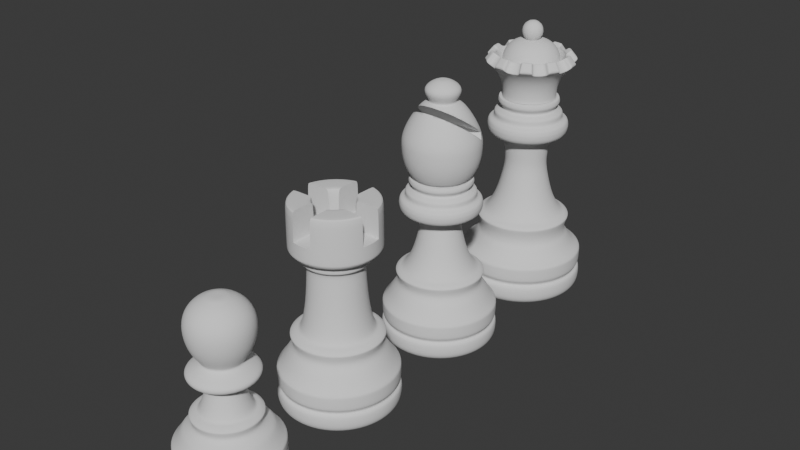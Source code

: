 # Source: chesspiece.blend  (saved by Blender 4.2.66; exported with 4.5.12 LTS)
import bpy
from mathutils import Matrix  # noqa: F401  (used for matrix-valued properties, if any)

bpy.ops.wm.read_factory_settings(use_empty=True)
scene = bpy.context.scene
scene.name = 'Scene'

# ---- collections
col_collection = bpy.data.collections.new('Collection'); scene.collection.children.link(col_collection)
col_boolean_cutters = bpy.data.collections.new('boolean_cutters'); scene.collection.children.link(col_boolean_cutters)
col_boolean_cutters.hide_render = True

# ---- node groups
ng_smooth_by_angle = bpy.data.node_groups.new('Smooth by Angle', 'GeometryNodeTree')
_s = ng_smooth_by_angle.interface.new_socket(name='Mesh', in_out='OUTPUT', socket_type='NodeSocketGeometry')
_s = ng_smooth_by_angle.interface.new_socket(name='Mesh', in_out='INPUT', socket_type='NodeSocketGeometry')
_s = ng_smooth_by_angle.interface.new_socket(name='Angle', in_out='INPUT', socket_type='NodeSocketFloat')
_s.subtype = 'ANGLE'
_s.default_value = 0.5236
_s.min_value = 0.0
_s.max_value = 3.142
_s.description = 'Maximum face angle for smooth edges'
_s = ng_smooth_by_angle.interface.new_socket(name='Ignore Sharpness', in_out='INPUT', socket_type='NodeSocketBool')
_s.force_non_field = True
ng_smooth_by_angle.description = 'Set the sharpness of mesh edges based on the angle between the neighboring faces'
ng_smooth_by_angle.is_modifier = True
_N = ng_smooth_by_angle.nodes; _L = ng_smooth_by_angle.links
n0 = _N.new('GeometryNodeSetShadeSmooth'); n0.name = 'Set Shade Smooth'; n0.location = (120, -80)
n0.domain = 'EDGE'
n1 = _N.new('GeometryNodeSetShadeSmooth'); n1.name = 'Set Shade Smooth.001'; n1.location = (300, -80)
n2 = _N.new('NodeGroupOutput'); n2.name = 'Group Output'; n2.location = (480, -80)
n3 = _N.new('GeometryNodeInputMeshEdgeAngle'); n3.name = 'Edge Angle'; n3.location = (-440, -240)
n4 = _N.new('NodeGroupInput'); n4.name = 'Group Input'; n4.location = (-80, -80)
n5 = _N.new('GeometryNodeInputEdgeSmooth'); n5.name = 'Is Edge Smooth'; n5.location = (-260, -120)
n6 = _N.new('GeometryNodeInputShadeSmooth'); n6.name = 'Is Shade Smooth'; n6.location = (-440, -397)
n7 = _N.new('FunctionNodeCompare'); n7.name = 'Compare'; n7.location = (-260, -260)
n7.operation = 'LESS_EQUAL'
n7.inputs[6].default_value = (0.0, 0.0, 0.0, 0.0)
n7.inputs[7].default_value = (0.0, 0.0, 0.0, 0.0)
n8 = _N.new('FunctionNodeBooleanMath'); n8.name = 'Boolean Math.001'; n8.location = (-80, -260)
n9 = _N.new('NodeGroupInput'); n9.name = 'Group Input.001'; n9.location = (-440, -329)
n10 = _N.new('NodeGroupInput'); n10.name = 'Group Input.002'; n10.location = (-259, -189)
n11 = _N.new('FunctionNodeBooleanMath'); n11.name = 'Boolean Math'; n11.location = (-80, -149)
n11.operation = 'OR'
n12 = _N.new('FunctionNodeBooleanMath'); n12.name = 'Boolean Math.002'; n12.location = (-260, -380)
n12.operation = 'OR'
n13 = _N.new('NodeGroupInput'); n13.name = 'Group Input.003'; n13.location = (-440, -460)
_L.new(n3.outputs[0], n7.inputs[0])
_L.new(n1.outputs[0], n2.inputs[0])
_L.new(n9.outputs[1], n7.inputs[1])
_L.new(n7.outputs[0], n8.inputs[0])
_L.new(n4.outputs[0], n0.inputs[0])
_L.new(n0.outputs[0], n1.inputs[0])
_L.new(n8.outputs[0], n0.inputs[2])
_L.new(n10.outputs[2], n11.inputs[1])
_L.new(n5.outputs[0], n11.inputs[0])
_L.new(n11.outputs[0], n0.inputs[1])
_L.new(n13.outputs[2], n12.inputs[1])
_L.new(n6.outputs[0], n12.inputs[0])
_L.new(n12.outputs[0], n8.inputs[1])
n2.is_active_output = True

# ---- world
world_world = bpy.data.worlds.new('World'); scene.world = world_world
world_world.use_nodes = True; world_world.node_tree.nodes.clear()
_N = world_world.node_tree.nodes; _L = world_world.node_tree.links
n0 = _N.new('ShaderNodeOutputWorld'); n0.name = 'World Output'; n0.location = (300, 300)
n1 = _N.new('ShaderNodeBackground'); n1.name = 'Background'; n1.location = (10, 300)
n1.inputs[0].default_value = (0.05088, 0.05088, 0.05088, 1.0)
_L.new(n1.outputs[0], n0.inputs[0])
n0.is_active_output = True
world_world.color = (0.05088, 0.05088, 0.05088)
world_world.sun_shadow_jitter_overblur = 0.0

# ---- meshes
me_vert_004 = bpy.data.meshes.new('Vert.004')
me_vert_004.from_pydata([(0.0, 0.0273, 0.00273), (9.903e-19, 0.3232, 0.007191), (5.282e-18, 0.3499, 0.02652), (1.188e-17, 0.3737, 0.05625), (1.188e-17, 0.3737, 0.135), (1.287e-17, 0.3574, 0.1395), (1.486e-17, 0.3484, 0.1484), (1.981e-17, 0.3633, 0.1707), (2.179e-17, 0.3692, 0.1796), (2.179e-17, 0.3692, 0.2525), (2.443e-17, 0.3692, 0.2644), (3.169e-17, 0.3196, 0.2944), (4.49e-17, 0.2815, 0.3538), (4.952e-17, 0.2666, 0.3747), (5.777e-17, 0.2637, 0.4118), (6.602e-17, 0.2741, 0.449), (7.131e-17, 0.283, 0.4728), (7.296e-17, 0.2815, 0.4802), (7.659e-17, 0.2592, 0.4966), (7.791e-17, 0.2324, 0.5025), (9.639e-17, 0.1782, 0.5858), (1.235e-16, 0.1411, 0.7282), (1.426e-16, 0.1247, 0.8144), (1.578e-16, 0.1306, 0.8828), (1.802e-16, 0.1425, 0.9839), (1.809e-16, 0.1515, 0.9868), (1.835e-16, 0.2154, 0.9987), (1.895e-16, 0.2407, 1.025), (1.974e-16, 0.2436, 1.061), (1.974e-16, 0.2436, 1.061), (2.024e-16, 0.2407, 1.083), (2.053e-16, 0.2317, 1.097), (2.07e-16, 0.2005, 1.104), (2.146e-16, 0.2081, 1.138), (2.172e-16, 0.1948, 1.15), (2.192e-16, 0.1725, 1.159), (2.205e-16, 0.1591, 1.165), (2.238e-16, 0.1665, 1.18), (2.271e-16, 0.1829, 1.195), (2.304e-16, 0.1858, 1.21), (2.347e-16, 0.1784, 1.229), (2.367e-16, 0.1665, 1.218), (2.347e-16, 0.006691, 1.229), (2.347e-16, 0.02249, 1.229), (0.0, 0.007614, 0.00273)], [(0, 1), (1, 2), (2, 3), (3, 4), (4, 5), (5, 6), (6, 7), (7, 8), (8, 9), (9, 10), (10, 11), (11, 12), (12, 13), (13, 14), (14, 15), (15, 16), (16, 17), (17, 18), (18, 19), (19, 20), (20, 21), (21, 22), (22, 23), (23, 24), (24, 25), (25, 26), (26, 27), (27, 28), (28, 29), (29, 30), (30, 31), (31, 32), (32, 33), (33, 34), (34, 35), (35, 36), (36, 37), (37, 38), (38, 39), (39, 40), (40, 41), (43, 42), (40, 43), (44, 0)], [])
me_vert_004.update()
me_vert_005 = bpy.data.meshes.new('Vert.005')
me_vert_005.from_pydata([(0.0, 0.02466, 0.002466), (8.944e-19, 0.2919, 0.006494), (4.77e-18, 0.316, 0.02395), (1.073e-17, 0.3375, 0.0508), (1.073e-17, 0.3375, 0.122), (1.163e-17, 0.3227, 0.126), (1.342e-17, 0.3147, 0.1341), (1.789e-17, 0.3281, 0.1542), (1.968e-17, 0.3335, 0.1622), (1.968e-17, 0.3335, 0.228), (2.206e-17, 0.3335, 0.2388), (2.862e-17, 0.3084, 0.2659), (4.055e-17, 0.274, 0.3196), (4.472e-17, 0.2606, 0.3384), (5.218e-17, 0.2381, 0.3719), (5.963e-17, 0.2475, 0.4055), (6.44e-17, 0.2556, 0.427), (6.589e-17, 0.2542, 0.4337), (6.917e-17, 0.2341, 0.4485), (7.036e-17, 0.2099, 0.4538), (8.706e-17, 0.161, 0.529), (1.115e-16, 0.1274, 0.6576), (1.288e-16, 0.1126, 0.7355), (1.425e-16, 0.118, 0.7973), (1.628e-16, 0.1287, 0.7832), (1.628e-16, 0.1459, 0.7832), (1.634e-16, 0.1539, 0.7859), (1.658e-16, 0.2116, 0.7967), (1.711e-16, 0.2345, 0.8208), (1.783e-16, 0.2372, 0.8531), (1.783e-16, 0.2372, 0.8531), (1.828e-16, 0.2345, 0.8732), (1.854e-16, 0.2264, 0.8853), (1.869e-16, 0.1982, 0.892), (1.938e-16, 0.2051, 0.9229), (1.962e-16, 0.193, 0.9336), (1.98e-16, 0.1729, 0.9417), (1.992e-16, 0.1608, 0.947), (2.021e-16, 0.1675, 0.9605), (2.051e-16, 0.1823, 0.9739), (2.081e-16, 0.185, 0.9873), (2.12e-16, 0.1782, 1.005), (2.138e-16, 0.1675, 0.9943), (2.126e-16, 0.1631, 1.008), (2.12e-16, 0.03743, 1.005), (0.0, 0.009033, 0.002466), (2.148e-16, 0.174, 1.018), (2.236e-16, 0.1996, 1.057), (2.38e-16, 0.2207, 1.122), (2.55e-16, 0.2253, 1.199), (2.648e-16, 0.2207, 1.243), (2.778e-16, 0.1978, 1.301), (2.932e-16, 0.1558, 1.371), (3.054e-16, 0.1109, 1.425), (3.074e-16, 0.07254, 1.435), (3.098e-16, 0.07711, 1.446), (3.176e-16, 0.09906, 1.48), (3.228e-16, 0.09997, 1.504), (3.267e-16, 0.08992, 1.521), (3.308e-16, 0.06614, 1.54), (3.342e-16, 0.03139, 1.555), (3.342e-16, 0.001215, 1.555)], [(0, 1), (1, 2), (2, 3), (3, 4), (4, 5), (5, 6), (6, 7), (7, 8), (8, 9), (9, 10), (10, 11), (11, 12), (12, 13), (13, 14), (14, 15), (15, 16), (16, 17), (17, 18), (18, 19), (19, 20), (20, 21), (21, 22), (22, 23), (23, 24), (25, 26), (26, 27), (27, 28), (28, 29), (29, 30), (30, 31), (31, 32), (32, 33), (33, 34), (34, 35), (35, 36), (36, 37), (37, 38), (38, 39), (39, 40), (40, 41), (41, 42), (44, 43), (41, 44), (45, 0), (43, 46), (46, 47), (47, 48), (48, 49), (49, 50), (50, 51), (51, 52), (52, 53), (53, 54), (54, 55), (55, 56), (56, 57), (57, 58), (58, 59), (59, 60), (60, 61)], [])
me_vert_005.update()
me_vert_007 = bpy.data.meshes.new('Vert.007')
me_vert_007.from_pydata([(0.0, 0.02466, 0.002466), (8.944e-19, 0.2919, 0.006494), (4.77e-18, 0.316, 0.02395), (1.073e-17, 0.3375, 0.0508), (1.073e-17, 0.3375, 0.122), (1.163e-17, 0.3227, 0.126), (1.342e-17, 0.3147, 0.1341), (1.789e-17, 0.3281, 0.1542), (1.968e-17, 0.3335, 0.1622), (1.968e-17, 0.3335, 0.228), (2.206e-17, 0.3335, 0.2388), (2.862e-17, 0.3084, 0.2659), (4.055e-17, 0.274, 0.3196), (4.472e-17, 0.2606, 0.3384), (5.218e-17, 0.2381, 0.3719), (5.963e-17, 0.2475, 0.4055), (6.44e-17, 0.2556, 0.427), (6.589e-17, 0.2542, 0.4337), (6.917e-17, 0.2341, 0.4485), (7.036e-17, 0.2099, 0.4538), (1.704e-16, 0.2147, 0.9042), (1.697e-16, 0.1878, 0.901), (1.609e-16, 0.1878, 0.8615), (1.591e-16, 0.1831, 0.8536), (1.567e-16, 0.1515, 0.8426), (1.461e-16, 0.153, 0.7951), (1.026e-16, 0.1641, 0.5992), (7.282e-17, 0.1925, 0.4649), (0.0, 0.009033, 0.002466), (1.721e-16, 0.2336, 0.9121), (1.767e-16, 0.2463, 0.9326), (1.767e-16, 0.2463, 0.9326), (1.767e-16, 0.2463, 1.174), (1.781e-16, 0.2384, 1.181), (1.781e-16, 0.1262, 1.181), (1.781e-16, 0.1088, 1.181), (1.781e-16, 0.1088, 1.015), (6.313e-06, 0.1015, 1.013), (6.313e-06, 0.01962, 1.013), (6.313e-06, 0.005391, 1.013)], [(0, 1), (1, 2), (2, 3), (3, 4), (4, 5), (5, 6), (6, 7), (7, 8), (8, 9), (9, 10), (10, 11), (11, 12), (12, 13), (13, 14), (14, 15), (15, 16), (16, 17), (17, 18), (18, 19), (21, 20), (22, 21), (23, 22), (24, 23), (25, 24), (26, 25), (19, 27), (27, 26), (28, 0), (20, 29), (29, 30), (30, 31), (31, 32), (32, 33), (33, 34), (34, 35), (35, 36), (36, 37), (37, 38), (38, 39)], [])
me_vert_007.update()
me_vert_008 = bpy.data.meshes.new('Vert.008')
me_vert_008.from_pydata([(0.0, 0.0209, 0.00209), (7.58e-19, 0.2473, 0.005503), (4.042e-18, 0.2678, 0.0203), (9.096e-18, 0.286, 0.04305), (9.096e-18, 0.286, 0.1034), (9.853e-18, 0.2735, 0.1068), (1.137e-17, 0.2667, 0.1136), (1.516e-17, 0.2781, 0.1307), (1.668e-17, 0.2826, 0.1375), (1.668e-17, 0.2826, 0.1932), (1.87e-17, 0.2826, 0.2024), (2.425e-17, 0.2614, 0.2253), (3.436e-17, 0.2322, 0.2708), (3.79e-17, 0.2208, 0.2867), (4.421e-17, 0.1702, 0.3152), (5.053e-17, 0.1782, 0.3436), (5.457e-17, 0.185, 0.3618), (5.584e-17, 0.1838, 0.3675), (5.862e-17, 0.1668, 0.38), (5.963e-17, 0.1463, 0.3846), (6.068e-17, 0.1321, 0.3893), (9.401e-17, 0.09099, 0.5394), (8.243e-17, 0.09731, 0.4873), (1.945e-16, 0.00752, 0.9918), (1.945e-16, 0.03616, 0.9918), (1.936e-16, 0.05673, 0.988), (1.923e-16, 0.07045, 0.9819), (1.891e-16, 0.1052, 0.9677), (1.793e-16, 0.1558, 0.9234), (1.638e-16, 0.1795, 0.8539), (1.452e-16, 0.17, 0.7701), (1.319e-16, 0.1447, 0.7101), (1.217e-16, 0.11, 0.6643), (1.189e-16, 0.1036, 0.6516), (1.102e-16, 0.1842, 0.6121), (1.045e-16, 0.1858, 0.5869), (1.003e-16, 0.1747, 0.5679), (9.541e-17, 0.1021, 0.5458), (0.0, 0.007655, 0.00209)], [(0, 1), (1, 2), (2, 3), (3, 4), (4, 5), (5, 6), (6, 7), (7, 8), (8, 9), (9, 10), (10, 11), (11, 12), (12, 13), (13, 14), (14, 15), (15, 16), (16, 17), (17, 18), (18, 19), (19, 20), (22, 21), (20, 22), (24, 23), (25, 24), (26, 25), (27, 26), (28, 27), (29, 28), (30, 29), (31, 30), (32, 31), (33, 32), (34, 33), (35, 34), (36, 35), (21, 37), (37, 36), (38, 0)], [])
me_vert_008.update()
me_cube_001 = bpy.data.meshes.new('Cube.001')
me_cube_001.from_pydata([(-0.2245, -0.02451, -0.1733), (-0.2245, -0.02139, 0.0769), (-0.2245, 0.02451, -0.1733), (-0.2245, 0.02764, 0.0769), (0.2245, -0.02451, -0.1733), (0.2245, -0.02139, 0.0769), (0.2245, 0.02451, -0.1733), (0.2245, 0.02764, 0.0769)], [], [(0, 1, 3, 2), (2, 3, 7, 6), (6, 7, 5, 4), (4, 5, 1, 0), (2, 6, 4, 0), (7, 3, 1, 5)])
_uv = me_cube_001.uv_layers.new(name='UVMap')
_uv.uv.foreach_set('vector', [0.375, 0.0, 0.5542, 0.0, 0.5542, 0.25, 0.375, 0.25, 0.375, 0.25, 0.5542, 0.25, 0.5542, 0.5, 0.375, 0.5, 0.375, 0.5, 0.5542, 0.5, 0.5542, 0.75, 0.375, 0.75, 0.375, 0.75, 0.5542, 0.75, 0.5542, 1.0, 0.375, 1.0, 0.125, 0.5, 0.375, 0.5, 0.375, 0.75, 0.125, 0.75, 0.5542, 0.5, 0.875, 0.5, 0.875, 0.75, 0.5542, 0.75])
me_cube_001.update()
me_cube_002 = bpy.data.meshes.new('Cube.002')
me_cube_002.from_pydata([(0.2822, 0.05642, 0.1015), (0.2822, 0.05642, -0.1015), (0.2822, -0.05642, 0.1015), (0.2822, -0.05642, -0.1015), (-0.2822, 0.05642, 0.1015), (-0.2822, 0.05642, -0.1015), (-0.2822, -0.05642, 0.1015), (-0.2822, -0.05642, -0.1015), (-0.05642, 0.2822, 0.1015), (-0.05642, 0.2822, -0.1015), (0.05642, 0.2822, 0.1015), (0.05642, 0.2822, -0.1015), (-0.05642, -0.2822, 0.1015), (-0.05642, -0.2822, -0.1015), (0.05642, -0.2822, 0.1015), (0.05642, -0.2822, -0.1015)], [], [(0, 1, 3, 2), (2, 3, 7, 6), (6, 7, 5, 4), (4, 5, 1, 0), (2, 6, 4, 0), (7, 3, 1, 5), (8, 9, 11, 10), (10, 11, 15, 14), (14, 15, 13, 12), (12, 13, 9, 8), (10, 14, 12, 8), (15, 11, 9, 13)])
me_cube_002.polygons.foreach_set('use_smooth', [True] * 12)
_uv = me_cube_002.uv_layers.new(name='UVMap')
_uv.uv.foreach_set('vector', [0.375, 0.0, 0.625, 0.0, 0.625, 0.25, 0.375, 0.25, 0.375, 0.25, 0.625, 0.25, 0.625, 0.5, 0.375, 0.5, 0.375, 0.5, 0.625, 0.5, 0.625, 0.75, 0.375, 0.75, 0.375, 0.75, 0.625, 0.75, 0.625, 1.0, 0.375, 1.0, 0.125, 0.5, 0.375, 0.5, 0.375, 0.75, 0.125, 0.75, 0.625, 0.5, 0.875, 0.5, 0.875, 0.75, 0.625, 0.75, 0.375, 0.0, 0.625, 0.0, 0.625, 0.25, 0.375, 0.25, 0.375, 0.25, 0.625, 0.25, 0.625, 0.5, 0.375, 0.5, 0.375, 0.5, 0.625, 0.5, 0.625, 0.75, 0.375, 0.75, 0.375, 0.75, 0.625, 0.75, 0.625, 1.0, 0.375, 1.0, 0.125, 0.5, 0.375, 0.5, 0.375, 0.75, 0.125, 0.75, 0.625, 0.5, 0.875, 0.5, 0.875, 0.75, 0.625, 0.75])
me_cube_002.update()
me_circle = bpy.data.meshes.new('Circle')
me_circle.from_pydata([(-1.502e-08, 0.1598, 0.0), (-0.04937, 0.1519, 0.0), (-0.09391, 0.1292, 0.0), (-0.1292, 0.09391, 0.0), (-0.1519, 0.04937, 0.0), (-0.1598, 0.0, 0.0), (-0.1519, -0.04937, 0.0), (-0.1292, -0.09391, 0.0), (-0.09391, -0.1292, 0.0), (-0.04937, -0.1519, 0.0), (-1.502e-08, -0.1598, 0.0), (0.04937, -0.1519, 0.0), (0.09391, -0.1292, 0.0), (0.1292, -0.09391, 0.0), (0.1519, -0.04937, 0.0), (0.1598, 0.0, 0.0), (0.1519, 0.04937, 0.0), (0.1292, 0.09391, 0.0), (0.09391, 0.1292, 0.0), (0.04937, 0.1519, 0.0), (-1.509e-08, 0.243, 0.198), (-0.07508, 0.2311, 0.198), (-0.1428, 0.1966, 0.198), (-0.1966, 0.1428, 0.198), (-0.2311, 0.07508, 0.198), (-0.243, -6.208e-08, 0.198), (-0.2311, -0.07508, 0.198), (-0.1966, -0.1428, 0.198), (-0.1428, -0.1966, 0.198), (-0.07508, -0.2311, 0.198), (-1.509e-08, -0.243, 0.198), (0.07508, -0.2311, 0.198), (0.1428, -0.1966, 0.198), (0.1966, -0.1428, 0.198), (0.2311, -0.07508, 0.198), (0.243, -6.208e-08, 0.198), (0.2311, 0.07508, 0.198), (0.1966, 0.1428, 0.198), (0.1428, 0.1966, 0.198), (0.07508, 0.2311, 0.198), (-1.502e-08, 0.1598, 0.03896), (-1.506e-08, 0.2104, 0.1641), (-1.502e-08, 0.1665, 0.08227), (-1.502e-08, 0.1851, 0.1281), (-0.065, 0.2001, 0.1641), (-0.04937, 0.1519, 0.03896), (-0.05719, 0.176, 0.1281), (-0.05146, 0.1584, 0.08227), (-0.1236, 0.1702, 0.1641), (-0.09391, 0.1292, 0.03896), (-0.1088, 0.1497, 0.1281), (-0.09789, 0.1347, 0.08227), (-0.1702, 0.1236, 0.1641), (-0.1292, 0.09391, 0.03896), (-0.1497, 0.1088, 0.1281), (-0.1347, 0.09789, 0.08227), (-0.2001, 0.065, 0.1641), (-0.1519, 0.04937, 0.03896), (-0.176, 0.05719, 0.1281), (-0.1584, 0.05146, 0.08227), (-0.2104, -3.775e-08, 0.1641), (-0.1598, 0.0, 0.03896), (-0.1851, -1.892e-08, 0.1281), (-0.1665, -5.122e-09, 0.08227), (-0.2001, -0.065, 0.1641), (-0.1519, -0.04937, 0.03896), (-0.176, -0.05719, 0.1281), (-0.1584, -0.05146, 0.08227), (-0.1702, -0.1236, 0.1641), (-0.1292, -0.09391, 0.03896), (-0.1497, -0.1088, 0.1281), (-0.1347, -0.09789, 0.08227), (-0.1236, -0.1702, 0.1641), (-0.09391, -0.1292, 0.03896), (-0.1088, -0.1497, 0.1281), (-0.09789, -0.1347, 0.08227), (-0.065, -0.2001, 0.1641), (-0.04937, -0.1519, 0.03896), (-0.05719, -0.176, 0.1281), (-0.05146, -0.1584, 0.08227), (-1.506e-08, -0.2104, 0.1641), (-1.502e-08, -0.1598, 0.03896), (-1.502e-08, -0.1851, 0.1281), (-1.502e-08, -0.1665, 0.08227), (0.065, -0.2001, 0.1641), (0.04937, -0.1519, 0.03896), (0.05719, -0.176, 0.1281), (0.05146, -0.1584, 0.08227), (0.1236, -0.1702, 0.1641), (0.09391, -0.1292, 0.03896), (0.1088, -0.1497, 0.1281), (0.09789, -0.1347, 0.08227), (0.1702, -0.1236, 0.1641), (0.1292, -0.09391, 0.03896), (0.1497, -0.1088, 0.1281), (0.1347, -0.09789, 0.08227), (0.2001, -0.065, 0.1641), (0.1519, -0.04937, 0.03896), (0.176, -0.05719, 0.1281), (0.1584, -0.05146, 0.08227), (0.2104, -3.775e-08, 0.1641), (0.1598, 0.0, 0.03896), (0.1851, -1.892e-08, 0.1281), (0.1665, -5.122e-09, 0.08227), (0.2001, 0.065, 0.1641), (0.1519, 0.04937, 0.03896), (0.176, 0.05719, 0.1281), (0.1584, 0.05146, 0.08227), (0.1702, 0.1236, 0.1641), (0.1292, 0.09391, 0.03896), (0.1497, 0.1088, 0.1281), (0.1347, 0.09789, 0.08227), (0.1236, 0.1702, 0.1641), (0.09391, 0.1292, 0.03896), (0.1088, 0.1497, 0.1281), (0.09789, 0.1347, 0.08227), (0.065, 0.2001, 0.1641), (0.04937, 0.1519, 0.03896), (0.05719, 0.176, 0.1281), (0.05146, 0.1584, 0.08227), (-1.802e-08, 0.1991, 0.2526), (-0.06151, 0.1893, 0.2526), (-0.117, 0.161, 0.2526), (-0.161, 0.117, 0.2526), (-0.1893, 0.06151, 0.2526), (-0.1991, -5.087e-08, 0.2526), (-0.1893, -0.06151, 0.2526), (-0.161, -0.117, 0.2526), (-0.117, -0.161, 0.2526), (-0.06151, -0.1893, 0.2526), (-1.802e-08, -0.1991, 0.2526), (0.06151, -0.1893, 0.2526), (0.117, -0.161, 0.2526), (0.161, -0.117, 0.2526), (0.1893, -0.06151, 0.2526), (0.1991, -5.087e-08, 0.2526), (0.1893, 0.06151, 0.2526), (0.161, 0.117, 0.2526), (0.117, 0.161, 0.2526), (0.06151, 0.1893, 0.2526), (-1.802e-08, 0.1991, 0.2513), (-0.06151, 0.1893, 0.2513), (-0.117, 0.161, 0.2513), (-0.161, 0.117, 0.2513), (-0.1893, 0.06151, 0.2513), (-0.1991, -5.087e-08, 0.2513), (-0.1893, -0.06151, 0.2513), (-0.161, -0.117, 0.2513), (-0.117, -0.161, 0.2513), (-0.06151, -0.1893, 0.2513), (-1.802e-08, -0.1991, 0.2513), (0.06151, -0.1893, 0.2513), (0.117, -0.161, 0.2513), (0.161, -0.117, 0.2513), (0.1893, -0.06151, 0.2513), (0.1991, -5.087e-08, 0.2513), (0.1893, 0.06151, 0.2513), (0.161, 0.117, 0.2513), (0.117, 0.161, 0.2513), (0.06151, 0.1893, 0.2513), (-0.0001734, 0.1991, 0.2526), (-0.06169, 0.1893, 0.2526), (-0.1172, 0.161, 0.2526), (-0.1612, 0.117, 0.2526), (-0.1895, 0.06151, 0.2526), (-0.1992, -5.087e-08, 0.2526), (-0.1895, -0.06151, 0.2526), (-0.1612, -0.117, 0.2526), (-0.1172, -0.161, 0.2526), (-0.06169, -0.1893, 0.2526), (-0.0001734, -0.1991, 0.2526), (0.06134, -0.1893, 0.2526), (0.1168, -0.161, 0.2526), (0.1609, -0.117, 0.2526), (0.1891, -0.06151, 0.2526), (0.1989, -5.087e-08, 0.2526), (0.1891, 0.06151, 0.2526), (0.1609, 0.117, 0.2526), (0.1168, 0.161, 0.2526), (0.06134, 0.1893, 0.2526), (-1.992e-08, 0.1705, 0.2144), (-0.05267, 0.1621, 0.2144), (-0.1002, 0.1379, 0.2144), (-0.1379, 0.1002, 0.2144), (-0.1621, 0.05267, 0.2144), (-0.1705, -4.356e-08, 0.2144), (-0.1621, -0.05267, 0.2144), (-0.1379, -0.1002, 0.2144), (-0.1002, -0.1379, 0.2144), (-0.05267, -0.1621, 0.2144), (-1.992e-08, -0.1705, 0.2144), (0.05267, -0.1621, 0.2144), (0.1002, -0.1379, 0.2144), (0.1379, -0.1002, 0.2144), (0.1621, -0.05267, 0.2144), (0.1705, -4.356e-08, 0.2144), (0.1621, 0.05267, 0.2144), (0.1379, 0.1002, 0.2144), (0.1002, 0.1379, 0.2144), (0.05267, 0.1621, 0.2144), (-1.992e-08, 0.1705, 0.2189), (-1.863e-08, 0.04701, 0.3408), (-1.991e-08, 0.1644, 0.2565), (-1.967e-08, 0.1469, 0.2905), (-1.944e-08, 0.1196, 0.3175), (-1.909e-08, 0.08516, 0.3348), (-0.01453, 0.04471, 0.3408), (-0.05267, 0.1621, 0.2189), (-0.02631, 0.08099, 0.3348), (-0.03695, 0.1137, 0.3175), (-0.04539, 0.1397, 0.2905), (-0.05081, 0.1564, 0.2565), (-0.02763, 0.03803, 0.3408), (-0.1002, 0.1379, 0.2189), (-0.05005, 0.06889, 0.3348), (-0.07028, 0.09673, 0.3175), (-0.08633, 0.1188, 0.2905), (-0.09664, 0.133, 0.2565), (-0.03803, 0.02763, 0.3408), (-0.1379, 0.1002, 0.2189), (-0.06889, 0.05005, 0.3348), (-0.09673, 0.07028, 0.3175), (-0.1188, 0.08633, 0.2905), (-0.133, 0.09664, 0.2565), (-0.04471, 0.01453, 0.3408), (-0.1621, 0.05267, 0.2189), (-0.08099, 0.02631, 0.3348), (-0.1137, 0.03695, 0.3175), (-0.1397, 0.04539, 0.2905), (-0.1564, 0.05081, 0.2565), (-0.04701, -4.47e-08, 0.3408), (-0.1705, -4.356e-08, 0.2189), (-0.08516, -4.424e-08, 0.3348), (-0.1196, -4.4e-08, 0.3175), (-0.1469, -4.377e-08, 0.2905), (-0.1644, -4.354e-08, 0.2565), (-0.04471, -0.01453, 0.3408), (-0.1621, -0.05267, 0.2189), (-0.08099, -0.02631, 0.3348), (-0.1137, -0.03695, 0.3175), (-0.1397, -0.04539, 0.2905), (-0.1564, -0.05081, 0.2565), (-0.03803, -0.02763, 0.3408), (-0.1379, -0.1002, 0.2189), (-0.06889, -0.05005, 0.3348), (-0.09673, -0.07028, 0.3175), (-0.1188, -0.08633, 0.2905), (-0.133, -0.09664, 0.2565), (-0.02763, -0.03803, 0.3408), (-0.1002, -0.1379, 0.2189), (-0.05005, -0.06889, 0.3348), (-0.07028, -0.09673, 0.3175), (-0.08633, -0.1188, 0.2905), (-0.09664, -0.133, 0.2565), (-0.01453, -0.04471, 0.3408), (-0.05267, -0.1621, 0.2189), (-0.02631, -0.08099, 0.3348), (-0.03695, -0.1137, 0.3175), (-0.04539, -0.1397, 0.2905), (-0.05081, -0.1564, 0.2565), (-2.049e-08, -0.04701, 0.3408), (-1.992e-08, -0.1705, 0.2189), (-2.037e-08, -0.08516, 0.3348), (-2.026e-08, -0.1196, 0.3175), (-2.002e-08, -0.1469, 0.2905), (-2.002e-08, -0.1644, 0.2565), (0.01453, -0.04471, 0.3408), (0.05267, -0.1621, 0.2189), (0.02631, -0.08099, 0.3348), (0.03695, -0.1137, 0.3175), (0.04539, -0.1397, 0.2905), (0.05081, -0.1564, 0.2565), (0.02763, -0.03803, 0.3408), (0.1002, -0.1379, 0.2189), (0.05005, -0.06889, 0.3348), (0.07028, -0.09673, 0.3175), (0.08633, -0.1188, 0.2905), (0.09664, -0.133, 0.2565), (0.03803, -0.02763, 0.3408), (0.1379, -0.1002, 0.2189), (0.06889, -0.05005, 0.3348), (0.09673, -0.07028, 0.3175), (0.1188, -0.08633, 0.2905), (0.133, -0.09664, 0.2565), (0.04471, -0.01453, 0.3408), (0.1621, -0.05267, 0.2189), (0.08099, -0.02631, 0.3348), (0.1137, -0.03695, 0.3175), (0.1397, -0.04539, 0.2905), (0.1564, -0.05081, 0.2565), (0.04701, -4.284e-08, 0.3408), (0.1705, -4.356e-08, 0.2189), (0.08516, -4.307e-08, 0.3348), (0.1196, -4.331e-08, 0.3175), (0.1469, -4.331e-08, 0.2905), (0.1644, -4.354e-08, 0.2565), (0.04471, 0.01453, 0.3408), (0.1621, 0.05267, 0.2189), (0.08099, 0.02631, 0.3348), (0.1137, 0.03695, 0.3175), (0.1397, 0.04539, 0.2905), (0.1564, 0.05081, 0.2565), (0.03803, 0.02763, 0.3408), (0.1379, 0.1002, 0.2189), (0.06889, 0.05005, 0.3348), (0.09673, 0.07028, 0.3175), (0.1188, 0.08633, 0.2905), (0.133, 0.09664, 0.2565), (0.02763, 0.03803, 0.3408), (0.1002, 0.1379, 0.2189), (0.05005, 0.06889, 0.3348), (0.07028, 0.09673, 0.3175), (0.08633, 0.1188, 0.2905), (0.09664, 0.133, 0.2565), (0.01453, 0.04471, 0.3408), (0.05267, 0.1621, 0.2189), (0.02631, 0.08099, 0.3348), (0.03695, 0.1137, 0.3175), (0.04539, 0.1397, 0.2905), (0.05081, 0.1564, 0.2565), (-0.1401, 0.2227, 0.2319), (-0.1519, 0.2144, 0.2138), (-0.1503, 0.2205, 0.2224), (-0.08415, 0.2489, 0.2138), (-0.09777, 0.2443, 0.2319), (-0.09004, 0.2512, 0.2224), (-0.2443, 0.09777, 0.2319), (-0.2489, 0.08415, 0.2138), (-0.2512, 0.09004, 0.2224), (-0.2144, 0.1519, 0.2138), (-0.2227, 0.1401, 0.2319), (-0.2205, 0.1503, 0.2224), (-0.2551, -0.06448, 0.2319), (-0.2508, -0.0782, 0.2138), (-0.2562, -0.07484, 0.2224), (-0.2627, -0.003125, 0.2138), (-0.2625, -0.0175, 0.2319), (-0.2668, -0.007989, 0.2224), (-0.1685, -0.2021, 0.2319), (-0.1569, -0.2107, 0.2138), (-0.1633, -0.2111, 0.2224), (-0.2107, -0.1569, 0.2138), (-0.2021, -0.1685, 0.2319), (-0.2111, -0.1633, 0.2224), (-0.0175, -0.2625, 0.2319), (-0.003125, -0.2627, 0.2138), (-0.007989, -0.2668, 0.2224), (-0.0782, -0.2508, 0.2138), (-0.06448, -0.2551, 0.2319), (-0.07484, -0.2562, 0.2224), (0.1401, -0.2227, 0.2319), (0.1519, -0.2144, 0.2138), (0.1503, -0.2205, 0.2224), (0.08415, -0.2489, 0.2138), (0.09777, -0.2443, 0.2319), (0.09004, -0.2512, 0.2224), (0.2443, -0.09777, 0.2319), (0.2489, -0.08415, 0.2138), (0.2512, -0.09004, 0.2224), (0.2144, -0.1519, 0.2138), (0.2227, -0.1401, 0.2319), (0.2205, -0.1503, 0.2224), (0.2551, 0.06448, 0.2319), (0.2508, 0.0782, 0.2138), (0.2562, 0.07484, 0.2224), (0.2627, 0.003125, 0.2138), (0.2625, 0.0175, 0.2319), (0.2668, 0.007989, 0.2224), (0.1685, 0.2021, 0.2319), (0.1569, 0.2107, 0.2138), (0.1633, 0.2111, 0.2224), (0.2107, 0.1569, 0.2138), (0.2021, 0.1685, 0.2319), (0.2111, 0.1633, 0.2224), (0.0175, 0.2625, 0.2319), (0.003125, 0.2627, 0.2138), (0.007989, 0.2668, 0.2224), (0.0782, 0.2508, 0.2138), (0.06448, 0.2551, 0.2319), (0.07484, 0.2562, 0.2224), (-0.1261, 0.1788, 0.2684), (-0.1239, 0.2003, 0.2663), (-0.1273, 0.1889, 0.2711), (-0.08922, 0.218, 0.2663), (-0.07058, 0.2071, 0.2684), (-0.07794, 0.214, 0.2711), (-0.2071, 0.07058, 0.2684), (-0.218, 0.08922, 0.2663), (-0.214, 0.07794, 0.2711), (-0.2003, 0.1239, 0.2663), (-0.1788, 0.1261, 0.2684), (-0.1889, 0.1273, 0.2711), (-0.2091, -0.06464, 0.2684), (-0.2288, -0.05593, 0.2663), (-0.219, -0.06274, 0.2711), (-0.2349, -0.0175, 0.2663), (-0.2188, -0.003125, 0.2684), (-0.2276, -0.007989, 0.2711), (-0.1311, -0.1752, 0.2684), (-0.1522, -0.1797, 0.2663), (-0.1403, -0.1795, 0.2711), (-0.1797, -0.1522, 0.2663), (-0.1752, -0.1311, 0.2684), (-0.1795, -0.1403, 0.2711), (-0.003125, -0.2188, 0.2684), (-0.0175, -0.2349, 0.2663), (-0.007989, -0.2276, 0.2711), (-0.05593, -0.2288, 0.2663), (-0.06464, -0.2091, 0.2684), (-0.06274, -0.219, 0.2711), (0.1261, -0.1788, 0.2684), (0.1239, -0.2003, 0.2663), (0.1273, -0.1889, 0.2711), (0.08922, -0.218, 0.2663), (0.07058, -0.2071, 0.2684), (0.07794, -0.214, 0.2711), (0.2071, -0.07058, 0.2684), (0.218, -0.08922, 0.2663), (0.214, -0.07794, 0.2711), (0.2003, -0.1239, 0.2663), (0.1788, -0.1261, 0.2684), (0.1889, -0.1273, 0.2711), (0.2091, 0.06464, 0.2684), (0.2288, 0.05593, 0.2663), (0.219, 0.06274, 0.2711), (0.2349, 0.0175, 0.2663), (0.2188, 0.003125, 0.2684), (0.2276, 0.007989, 0.2711), (0.1311, 0.1752, 0.2684), (0.1522, 0.1797, 0.2663), (0.1403, 0.1795, 0.2711), (0.1797, 0.1522, 0.2663), (0.1752, 0.1311, 0.2684), (0.1795, 0.1403, 0.2711), (0.003125, 0.2188, 0.2684), (0.0175, 0.2349, 0.2663), (0.007989, 0.2276, 0.2711), (0.05593, 0.2288, 0.2663), (0.06464, 0.2091, 0.2684), (0.06274, 0.219, 0.2711), (-0.1615, 0.1173, 0.2519), (-0.1899, 0.06169, 0.2519), (0.1173, 0.1615, 0.2519), (0.06169, 0.1899, 0.2519), (0.06169, -0.1899, 0.2519), (0.1173, -0.1615, 0.2519), (-0.1996, -5.101e-08, 0.2519), (-1.798e-08, 0.1996, 0.2519), (0.1615, -0.1173, 0.2519), (-0.1899, -0.06169, 0.2519), (0.1899, -0.06169, 0.2519), (-0.1615, -0.1173, 0.2519), (0.1996, -5.101e-08, 0.2519), (-0.1173, -0.1615, 0.2519), (-0.06169, 0.1899, 0.2519), (0.1899, 0.06169, 0.2519), (-0.06169, -0.1899, 0.2519), (-0.1173, 0.1615, 0.2519), (0.1615, 0.1173, 0.2519), (-1.798e-08, -0.1996, 0.2519), (-0.1793, 0.1264, 0.2677), (-0.1893, 0.1276, 0.2705), (-0.2006, 0.1241, 0.2659), (-0.2077, 0.07076, 0.2677), (-0.2145, 0.0781, 0.2705), (-0.2183, 0.08933, 0.2659), (0.1524, 0.18, 0.2659), (0.1406, 0.1799, 0.2705), (0.1315, 0.1756, 0.2677), (0.05604, 0.2291, 0.2659), (0.0629, 0.2194, 0.2705), (0.06481, 0.2096, 0.2677), (0.07076, -0.2077, 0.2677), (0.0781, -0.2145, 0.2705), (0.08933, -0.2183, 0.2659), (0.1264, -0.1793, 0.2677), (0.1276, -0.1893, 0.2705), (0.1241, -0.2006, 0.2659), (-0.2352, -0.0175, 0.2659), (-0.2281, -0.007989, 0.2705), (-0.2194, -0.003125, 0.2677), (0.003125, 0.2194, 0.2677), (0.007989, 0.2281, 0.2705), (0.0175, 0.2352, 0.2659), (0.2006, -0.1241, 0.2659), (0.1893, -0.1276, 0.2705), (0.1793, -0.1264, 0.2677), (-0.2096, -0.06481, 0.2677), (-0.2194, -0.0629, 0.2705), (-0.2291, -0.05604, 0.2659), (0.2077, -0.07076, 0.2677), (0.2145, -0.0781, 0.2705), (0.2183, -0.08933, 0.2659), (-0.18, -0.1524, 0.2659), (-0.1799, -0.1406, 0.2705), (-0.1756, -0.1315, 0.2677), (0.2352, 0.0175, 0.2659), (0.2281, 0.007989, 0.2705), (0.2194, 0.003125, 0.2677), (-0.1315, -0.1756, 0.2677), (-0.1406, -0.1799, 0.2705), (-0.1524, -0.18, 0.2659), (-0.08933, 0.2183, 0.2659), (-0.0781, 0.2145, 0.2705), (-0.07076, 0.2077, 0.2677), (0.2096, 0.06481, 0.2677), (0.2194, 0.0629, 0.2705), (0.2291, 0.05604, 0.2659), (-0.05604, -0.2291, 0.2659), (-0.0629, -0.2194, 0.2705), (-0.06481, -0.2096, 0.2677), (-0.1264, 0.1793, 0.2677), (-0.1276, 0.1893, 0.2705), (-0.1241, 0.2006, 0.2659), (0.18, 0.1524, 0.2659), (0.1799, 0.1406, 0.2705), (0.1756, 0.1315, 0.2677), (-0.003125, -0.2194, 0.2677), (-0.007989, -0.2281, 0.2705), (-0.0175, -0.2352, 0.2659), (-0.2308, 0.07498, 0.1984), (0.07498, 0.2308, 0.1984), (0.1426, -0.1963, 0.1984), (-0.2426, -6.2e-08, 0.1984), (-1.511e-08, 0.2426, 0.1984), (0.1963, -0.1426, 0.1984), (-0.2308, -0.07498, 0.1984), (0.2308, -0.07498, 0.1984), (-0.1963, -0.1426, 0.1984), (0.2426, -6.2e-08, 0.1984), (-0.1426, -0.1963, 0.1984), (-0.07498, 0.2308, 0.1984), (0.2308, 0.07498, 0.1984), (-0.07498, -0.2308, 0.1984), (-0.1426, 0.1963, 0.1984), (0.1963, 0.1426, 0.1984), (-1.511e-08, -0.2426, 0.1984), (-0.2203, 0.1502, 0.2228), (-0.2225, 0.14, 0.2322), (-0.2486, 0.08405, 0.2142), (0.1631, 0.2109, 0.2228), (0.1567, 0.2104, 0.2142), (0.06442, 0.2549, 0.2322), (0.08995, -0.251, 0.2228), (0.0977, -0.2441, 0.2322), (0.1517, -0.2141, 0.2142), (-0.2623, -0.0175, 0.2322), (0.003125, 0.2624, 0.2142), (0.2225, -0.14, 0.2322), (-0.2505, -0.07811, 0.2142), (0.2486, -0.08405, 0.2142), (-0.2019, -0.1683, 0.2322), (0.2623, 0.0175, 0.2322), (-0.1567, -0.2104, 0.2142), (-0.0977, 0.2441, 0.2322), (0.2505, 0.07811, 0.2142), (-0.06442, -0.2549, 0.2322), (-0.1517, 0.2141, 0.2142), (0.2019, 0.1683, 0.2322), (-0.003125, -0.2624, 0.2142), (-0.1963, 0.1426, 0.1984), (0.1426, 0.1963, 0.1984), (0.07498, -0.2308, 0.1984), (-0.2141, 0.1517, 0.2142), (-0.251, 0.08995, 0.2228), (-0.2441, 0.0977, 0.2322), (0.1683, 0.2019, 0.2322), (0.07475, 0.2559, 0.2228), (0.07811, 0.2505, 0.2142), (0.08405, -0.2486, 0.2142), (0.1502, -0.2203, 0.2228), (0.14, -0.2225, 0.2322), (-0.2665, -0.007989, 0.2228), (-0.2624, -0.003125, 0.2142), (0.007989, 0.2665, 0.2228), (0.0175, 0.2623, 0.2322), (0.2203, -0.1502, 0.2228), (0.2141, -0.1517, 0.2142), (-0.2559, -0.07475, 0.2228), (-0.2549, -0.06442, 0.2322), (0.251, -0.08995, 0.2228), (0.2441, -0.0977, 0.2322), (-0.2109, -0.1631, 0.2228), (-0.2104, -0.1567, 0.2142), (0.2665, 0.007989, 0.2228), (0.2624, 0.003125, 0.2142), (-0.1631, -0.2109, 0.2228), (-0.1683, -0.2019, 0.2322), (-0.08995, 0.251, 0.2228), (-0.08405, 0.2486, 0.2142), (0.2559, 0.07475, 0.2228), (0.2549, 0.06442, 0.2322), (-0.07475, -0.2559, 0.2228), (-0.07811, -0.2505, 0.2142), (-0.1502, 0.2203, 0.2228), (-0.14, 0.2225, 0.2322), (0.2109, 0.1631, 0.2228), (0.2104, 0.1567, 0.2142), (-0.007989, -0.2665, 0.2228), (-0.0175, -0.2623, 0.2322)], [], [(116, 112, 38, 39), (88, 84, 31, 32), (60, 56, 24, 25), (92, 88, 32, 33), (64, 60, 25, 26), (48, 44, 21, 22), (96, 92, 33, 34), (68, 64, 26, 27), (100, 96, 34, 35), (72, 68, 27, 28), (104, 100, 35, 36), (76, 72, 28, 29), (41, 116, 39, 20), (108, 104, 36, 37), (80, 76, 29, 30), (52, 48, 22, 23), (112, 108, 37, 38), (84, 80, 30, 31), (56, 52, 23, 24), (13, 12, 89, 93), (6, 5, 61, 65), (14, 13, 93, 97), (7, 6, 65, 69), (15, 14, 97, 101), (8, 7, 69, 73), (1, 0, 40, 45), (16, 15, 101, 105), (9, 8, 73, 77), (2, 1, 45, 49), (17, 16, 105, 109), (10, 9, 77, 81), (3, 2, 49, 53), (18, 17, 109, 113), (11, 10, 81, 85), (4, 3, 53, 57), (19, 18, 113, 117), (12, 11, 85, 89), (5, 4, 57, 61), (0, 19, 117, 40), (45, 40, 42, 47), (47, 42, 43, 46), (46, 43, 41, 44), (49, 45, 47, 51), (51, 47, 46, 50), (50, 46, 44, 48), (53, 49, 51, 55), (55, 51, 50, 54), (54, 50, 48, 52), (57, 53, 55, 59), (59, 55, 54, 58), (58, 54, 52, 56), (61, 57, 59, 63), (63, 59, 58, 62), (62, 58, 56, 60), (65, 61, 63, 67), (67, 63, 62, 66), (66, 62, 60, 64), (69, 65, 67, 71), (71, 67, 66, 70), (70, 66, 64, 68), (73, 69, 71, 75), (75, 71, 70, 74), (74, 70, 68, 72), (77, 73, 75, 79), (79, 75, 74, 78), (78, 74, 72, 76), (81, 77, 79, 83), (83, 79, 78, 82), (82, 78, 76, 80), (85, 81, 83, 87), (87, 83, 82, 86), (86, 82, 80, 84), (89, 85, 87, 91), (91, 87, 86, 90), (90, 86, 84, 88), (93, 89, 91, 95), (95, 91, 90, 94), (94, 90, 88, 92), (97, 93, 95, 99), (99, 95, 94, 98), (98, 94, 92, 96), (101, 97, 99, 103), (103, 99, 98, 102), (102, 98, 96, 100), (105, 101, 103, 107), (107, 103, 102, 106), (106, 102, 100, 104), (109, 105, 107, 111), (111, 107, 106, 110), (110, 106, 104, 108), (113, 109, 111, 115), (115, 111, 110, 114), (114, 110, 108, 112), (117, 113, 115, 119), (119, 115, 114, 118), (118, 114, 112, 116), (40, 117, 119, 42), (42, 119, 118, 43), (43, 118, 116, 41), (44, 41, 20, 21), (133, 134, 416, 420), (443, 442, 138, 139), (34, 33, 359, 357), (446, 441, 124, 125), (454, 121, 384, 504), (448, 445, 132, 133), (456, 129, 408, 510), (121, 122, 380, 384), (451, 449, 126, 127), (452, 450, 134, 135), (32, 31, 353, 351), (454, 447, 120, 121), (131, 132, 410, 414), (456, 453, 128, 129), (458, 137, 432, 516), (458, 455, 136, 137), (452, 135, 426, 498), (440, 457, 122, 123), (451, 127, 402, 495), (444, 459, 130, 131), (131, 130, 150, 151), (124, 123, 143, 144), (139, 138, 158, 159), (132, 131, 151, 152), (125, 124, 144, 145), (120, 139, 159, 140), (133, 132, 152, 153), (126, 125, 145, 146), (134, 133, 153, 154), (127, 126, 146, 147), (135, 134, 154, 155), (128, 127, 147, 148), (121, 120, 140, 141), (136, 135, 155, 156), (129, 128, 148, 149), (122, 121, 141, 142), (137, 136, 156, 157), (130, 129, 149, 150), (123, 122, 142, 143), (138, 137, 157, 158), (130, 131, 171, 170), (123, 124, 164, 163), (138, 139, 179, 178), (131, 132, 172, 171), (124, 125, 165, 164), (139, 120, 160, 179), (132, 133, 173, 172), (125, 126, 166, 165), (133, 134, 174, 173), (126, 127, 167, 166), (134, 135, 175, 174), (127, 128, 168, 167), (120, 121, 161, 160), (135, 136, 176, 175), (128, 129, 169, 168), (121, 122, 162, 161), (136, 137, 177, 176), (129, 130, 170, 169), (122, 123, 163, 162), (137, 138, 178, 177), (131, 130, 190, 191), (124, 123, 183, 184), (139, 138, 198, 199), (132, 131, 191, 192), (125, 124, 184, 185), (120, 139, 199, 180), (133, 132, 192, 193), (126, 125, 185, 186), (134, 133, 193, 194), (127, 126, 186, 187), (135, 134, 194, 195), (128, 127, 187, 188), (121, 120, 180, 181), (136, 135, 195, 196), (129, 128, 188, 189), (122, 121, 181, 182), (137, 136, 196, 197), (130, 129, 189, 190), (123, 122, 182, 183), (138, 137, 197, 198), (183, 182, 213, 219), (198, 197, 303, 309), (191, 190, 261, 267), (184, 183, 219, 225), (199, 198, 309, 315), (192, 191, 267, 273), (185, 184, 225, 231), (193, 192, 273, 279), (186, 185, 231, 237), (181, 180, 200, 207), (194, 193, 279, 285), (187, 186, 237, 243), (195, 194, 285, 291), (188, 187, 243, 249), (196, 195, 291, 297), (189, 188, 249, 255), (182, 181, 207, 213), (197, 196, 297, 303), (190, 189, 255, 261), (180, 199, 315, 200), (207, 200, 202, 211), (211, 202, 203, 210), (210, 203, 204, 209), (209, 204, 205, 208), (208, 205, 201, 206), (213, 207, 211, 217), (217, 211, 210, 216), (216, 210, 209, 215), (215, 209, 208, 214), (214, 208, 206, 212), (219, 213, 217, 223), (223, 217, 216, 222), (222, 216, 215, 221), (221, 215, 214, 220), (220, 214, 212, 218), (225, 219, 223, 229), (229, 223, 222, 228), (228, 222, 221, 227), (227, 221, 220, 226), (226, 220, 218, 224), (231, 225, 229, 235), (235, 229, 228, 234), (234, 228, 227, 233), (233, 227, 226, 232), (232, 226, 224, 230), (237, 231, 235, 241), (241, 235, 234, 240), (240, 234, 233, 239), (239, 233, 232, 238), (238, 232, 230, 236), (243, 237, 241, 247), (247, 241, 240, 246), (246, 240, 239, 245), (245, 239, 238, 244), (244, 238, 236, 242), (249, 243, 247, 253), (253, 247, 246, 252), (252, 246, 245, 251), (251, 245, 244, 250), (250, 244, 242, 248), (255, 249, 253, 259), (259, 253, 252, 258), (258, 252, 251, 257), (257, 251, 250, 256), (256, 250, 248, 254), (261, 255, 259, 265), (265, 259, 258, 264), (264, 258, 257, 263), (263, 257, 256, 262), (262, 256, 254, 260), (267, 261, 265, 271), (271, 265, 264, 270), (270, 264, 263, 269), (269, 263, 262, 268), (268, 262, 260, 266), (273, 267, 271, 277), (277, 271, 270, 276), (276, 270, 269, 275), (275, 269, 268, 274), (274, 268, 266, 272), (279, 273, 277, 283), (283, 277, 276, 282), (282, 276, 275, 281), (281, 275, 274, 280), (280, 274, 272, 278), (285, 279, 283, 289), (289, 283, 282, 288), (288, 282, 281, 287), (287, 281, 280, 286), (286, 280, 278, 284), (291, 285, 289, 295), (295, 289, 288, 294), (294, 288, 287, 293), (293, 287, 286, 292), (292, 286, 284, 290), (297, 291, 295, 301), (301, 295, 294, 300), (300, 294, 293, 299), (299, 293, 292, 298), (298, 292, 290, 296), (303, 297, 301, 307), (307, 301, 300, 306), (306, 300, 299, 305), (305, 299, 298, 304), (304, 298, 296, 302), (309, 303, 307, 313), (313, 307, 306, 312), (312, 306, 305, 311), (311, 305, 304, 310), (310, 304, 302, 308), (315, 309, 313, 319), (319, 313, 312, 318), (318, 312, 311, 317), (317, 311, 310, 316), (316, 310, 308, 314), (200, 315, 319, 202), (202, 319, 318, 203), (203, 318, 317, 204), (204, 317, 316, 205), (205, 316, 314, 201), (206, 201, 314, 308, 302, 296, 290, 284, 278, 272, 266, 260, 254, 248, 242, 236, 230, 224, 218, 212), (520, 24, 327, 539), (522, 32, 351, 545), (524, 20, 375, 547), (526, 26, 333, 549), (527, 34, 357, 550), (530, 28, 339, 553), (532, 36, 363, 555), (534, 22, 321, 557), (536, 30, 345, 559), (561, 38, 369, 541), (20, 39, 377, 375), (444, 131, 414, 472), (477, 474, 413, 411), (30, 29, 347, 345), (501, 493, 401, 399), (135, 136, 422, 426), (443, 139, 438, 471), (492, 484, 419, 417), (123, 124, 386, 390), (36, 35, 365, 363), (137, 138, 428, 432), (513, 502, 383, 381), (446, 125, 396, 480), (507, 496, 425, 423), (125, 126, 392, 396), (448, 133, 420, 486), (139, 120, 434, 438), (465, 462, 389, 387), (519, 508, 407, 405), (466, 514, 431, 429), (127, 128, 398, 402), (38, 37, 371, 369), (489, 478, 395, 393), (28, 27, 341, 339), (26, 25, 335, 333), (483, 469, 437, 435), (129, 130, 404, 408), (24, 23, 329, 327), (440, 123, 390, 460), (321, 323, 325, 322), (322, 325, 324, 320), (327, 329, 331, 328), (328, 331, 330, 326), (333, 335, 337, 334), (334, 337, 336, 332), (339, 341, 343, 340), (340, 343, 342, 338), (345, 347, 349, 346), (346, 349, 348, 344), (351, 353, 355, 352), (352, 355, 354, 350), (357, 359, 361, 358), (358, 361, 360, 356), (363, 365, 367, 364), (364, 367, 366, 362), (369, 371, 373, 370), (370, 373, 372, 368), (375, 377, 379, 376), (376, 379, 378, 374), (381, 383, 385, 382), (382, 385, 384, 380), (387, 389, 391, 388), (388, 391, 390, 386), (393, 395, 397, 394), (394, 397, 396, 392), (399, 401, 403, 400), (400, 403, 402, 398), (405, 407, 409, 406), (406, 409, 408, 404), (411, 413, 415, 412), (412, 415, 414, 410), (417, 419, 421, 418), (418, 421, 420, 416), (423, 425, 427, 424), (424, 427, 426, 422), (429, 431, 433, 430), (430, 433, 432, 428), (435, 437, 439, 436), (436, 439, 438, 434), (460, 390, 391, 461), (461, 391, 389, 462), (539, 327, 328, 564), (564, 328, 326, 565), (466, 429, 430, 467), (467, 430, 428, 468), (542, 378, 379, 567), (567, 379, 377, 568), (472, 414, 415, 473), (473, 415, 413, 474), (545, 351, 352, 570), (570, 352, 350, 571), (546, 336, 337, 572), (572, 337, 335, 573), (547, 375, 376, 574), (574, 376, 374, 575), (548, 360, 361, 576), (576, 361, 359, 577), (549, 333, 334, 578), (578, 334, 332, 579), (550, 357, 358, 580), (580, 358, 356, 581), (551, 342, 343, 582), (582, 343, 341, 583), (552, 366, 367, 584), (584, 367, 365, 585), (553, 339, 340, 586), (586, 340, 338, 587), (554, 324, 325, 588), (588, 325, 323, 589), (555, 363, 364, 590), (590, 364, 362, 591), (556, 348, 349, 592), (592, 349, 347, 593), (557, 321, 322, 594), (594, 322, 320, 595), (558, 372, 373, 596), (596, 373, 371, 597), (559, 345, 346, 598), (598, 346, 344, 599), (22, 21, 323, 321), (406, 518, 519, 405), (404, 517, 518, 406), (433, 515, 516, 432), (431, 514, 515, 433), (382, 512, 513, 381), (380, 511, 512, 382), (409, 509, 510, 408), (407, 508, 509, 409), (424, 506, 507, 423), (422, 505, 506, 424), (385, 503, 504, 384), (383, 502, 503, 385), (400, 500, 501, 399), (398, 499, 500, 400), (427, 497, 498, 426), (425, 496, 497, 427), (403, 494, 495, 402), (401, 493, 494, 403), (418, 491, 492, 417), (416, 490, 491, 418), (394, 488, 489, 393), (392, 487, 488, 394), (421, 485, 486, 420), (419, 484, 485, 421), (436, 482, 483, 435), (434, 481, 482, 436), (397, 479, 480, 396), (395, 478, 479, 397), (412, 476, 477, 411), (410, 475, 476, 412), (543, 473, 474, 544), (569, 472, 473, 543), (439, 470, 471, 438), (437, 469, 470, 439), (540, 467, 468, 541), (566, 466, 467, 540), (388, 464, 465, 387), (386, 463, 464, 388), (537, 461, 462, 538), (563, 460, 461, 537), (560, 440, 460, 563), (575, 542, 469, 483), (579, 546, 478, 489), (566, 558, 514, 466), (599, 556, 508, 519), (565, 538, 462, 465), (525, 448, 486, 577), (591, 552, 496, 507), (523, 446, 480, 573), (595, 554, 502, 513), (581, 548, 484, 492), (521, 443, 471, 568), (587, 551, 493, 501), (571, 544, 474, 477), (562, 444, 472, 569), (138, 442, 468, 428), (130, 459, 517, 404), (122, 457, 511, 380), (136, 455, 505, 422), (128, 453, 499, 398), (134, 450, 490, 416), (126, 449, 487, 392), (120, 447, 481, 434), (132, 445, 475, 410), (124, 441, 463, 386), (562, 536, 459, 444), (528, 451, 495, 583), (560, 534, 457, 440), (529, 452, 498, 585), (535, 532, 455, 458), (535, 458, 516, 597), (533, 530, 453, 456), (531, 524, 447, 454), (529, 527, 450, 452), (528, 526, 449, 451), (533, 456, 510, 593), (525, 522, 445, 448), (531, 454, 504, 589), (523, 520, 441, 446), (521, 561, 442, 443), (39, 38, 561, 521), (25, 24, 520, 523), (21, 531, 589, 323), (33, 32, 522, 525), (29, 533, 593, 347), (27, 26, 526, 528), (35, 34, 527, 529), (21, 20, 524, 531), (29, 28, 530, 533), (37, 535, 597, 371), (37, 36, 532, 535), (35, 529, 585, 365), (23, 22, 534, 560), (27, 528, 583, 341), (31, 30, 536, 562), (31, 562, 569, 353), (350, 354, 544, 571), (338, 342, 551, 587), (39, 521, 568, 377), (356, 360, 548, 581), (320, 324, 554, 595), (25, 523, 573, 335), (362, 366, 552, 591), (33, 525, 577, 359), (326, 330, 538, 565), (344, 348, 556, 599), (368, 372, 558, 566), (332, 336, 546, 579), (374, 378, 542, 575), (23, 560, 563, 329), (329, 563, 537, 331), (331, 537, 538, 330), (368, 566, 540, 370), (370, 540, 541, 369), (353, 569, 543, 355), (355, 543, 544, 354), (518, 598, 599, 519), (517, 559, 598, 518), (515, 596, 597, 516), (514, 558, 596, 515), (512, 594, 595, 513), (511, 557, 594, 512), (509, 592, 593, 510), (508, 556, 592, 509), (506, 590, 591, 507), (505, 555, 590, 506), (503, 588, 589, 504), (502, 554, 588, 503), (500, 586, 587, 501), (499, 553, 586, 500), (497, 584, 585, 498), (496, 552, 584, 497), (494, 582, 583, 495), (493, 551, 582, 494), (491, 580, 581, 492), (490, 550, 580, 491), (488, 578, 579, 489), (487, 549, 578, 488), (485, 576, 577, 486), (484, 548, 576, 485), (482, 574, 575, 483), (481, 547, 574, 482), (479, 572, 573, 480), (478, 546, 572, 479), (476, 570, 571, 477), (475, 545, 570, 476), (470, 567, 568, 471), (469, 542, 567, 470), (464, 564, 565, 465), (463, 539, 564, 464), (442, 561, 541, 468), (459, 536, 559, 517), (457, 534, 557, 511), (455, 532, 555, 505), (453, 530, 553, 499), (450, 527, 550, 490), (449, 526, 549, 487), (447, 524, 547, 481), (445, 522, 545, 475), (441, 520, 539, 463)])
me_circle.polygons.foreach_set('use_smooth', [True] * 581)
_uv = me_circle.uv_layers.new(name='UVMap')
_uv.uv.foreach_set('vector', [0.0, 0.0, 0.0, 0.0, 0.0, 0.0, 0.0, 0.0, 0.0, 0.0, 0.0, 0.0, 0.0, 0.0, 0.0, 0.0, 0.0, 0.0, 0.0, 0.0, 0.0, 0.0, 0.0, 0.0, 0.0, 0.0, 0.0, 0.0, 0.0, 0.0, 0.0, 0.0, 0.0, 0.0, 0.0, 0.0, 0.0, 0.0, 0.0, 0.0, 0.0, 0.0, 0.0, 0.0, 0.0, 0.0, 0.0, 0.0, 0.0, 0.0, 0.0, 0.0, 0.0, 0.0, 0.0, 0.0, 0.0, 0.0, 0.0, 0.0, 0.0, 0.0, 0.0, 0.0, 0.0, 0.0, 0.0, 0.0, 0.0, 0.0, 0.0, 0.0, 0.0, 0.0, 0.0, 0.0, 0.0, 0.0, 0.0, 0.0, 0.0, 0.0, 0.0, 0.0, 0.0, 0.0, 0.0, 0.0, 0.0, 0.0, 0.0, 0.0, 0.0, 0.0, 0.0, 0.0, 0.0, 0.0, 0.0, 0.0, 0.0, 0.0, 0.0, 0.0, 0.0, 0.0, 0.0, 0.0, 0.0, 0.0, 0.0, 0.0, 0.0, 0.0, 0.0, 0.0, 0.0, 0.0, 0.0, 0.0, 0.0, 0.0, 0.0, 0.0, 0.0, 0.0, 0.0, 0.0, 0.0, 0.0, 0.0, 0.0, 0.0, 0.0, 0.0, 0.0, 0.0, 0.0, 0.0, 0.0, 0.0, 0.0, 0.0, 0.0, 0.0, 0.0, 0.0, 0.0, 0.0, 0.0, 0.0, 0.0, 0.0, 0.0, 0.0, 0.0, 0.0, 0.0, 0.0, 0.0, 0.0, 0.0, 0.0, 0.0, 0.0, 0.0, 0.0, 0.0, 0.0, 0.0, 0.0, 0.0, 0.0, 0.0, 0.0, 0.0, 0.0, 0.0, 0.0, 0.0, 0.0, 0.0, 0.0, 0.0, 0.0, 0.0, 0.0, 0.0, 0.0, 0.0, 0.0, 0.0, 0.0, 0.0, 0.0, 0.0, 0.0, 0.0, 0.0, 0.0, 0.0, 0.0, 0.0, 0.0, 0.0, 0.0, 0.0, 0.0, 0.0, 0.0, 0.0, 0.0, 0.0, 0.0, 0.0, 0.0, 0.0, 0.0, 0.0, 0.0, 0.0, 0.0, 0.0, 0.0, 0.0, 0.0, 0.0, 0.0, 0.0, 0.0, 0.0, 0.0, 0.0, 0.0, 0.0, 0.0, 0.0, 0.0, 0.0, 0.0, 0.0, 0.0, 0.0, 0.0, 0.0, 0.0, 0.0, 0.0, 0.0, 0.0, 0.0, 0.0, 0.0, 0.0, 0.0, 0.0, 0.0, 0.0, 0.0, 0.0, 0.0, 0.0, 0.0, 0.0, 0.0, 0.0, 0.0, 0.0, 0.0, 0.0, 0.0, 0.0, 0.0, 0.0, 0.0, 0.0, 0.0, 0.0, 0.0, 0.0, 0.0, 0.0, 0.0, 0.0, 0.0, 0.0, 0.0, 0.0, 0.0, 0.0, 0.0, 0.0, 0.0, 0.0, 0.0, 0.0, 0.0, 0.0, 0.0, 0.0, 0.0, 0.0, 0.0, 0.0, 0.0, 0.0, 0.0, 0.0, 0.0, 0.0, 0.0, 0.0, 0.0, 0.0, 0.0, 0.0, 0.0, 0.0, 0.0, 0.0, 0.0, 0.0, 0.0, 0.0, 0.0, 0.0, 0.0, 0.0, 0.0, 0.0, 0.0, 0.0, 0.0, 0.0, 0.0, 0.0, 0.0, 0.0, 0.0, 0.0, 0.0, 0.0, 0.0, 0.0, 0.0, 0.0, 0.0, 0.0, 0.0, 0.0, 0.0, 0.0, 0.0, 0.0, 0.0, 0.0, 0.0, 0.0, 0.0, 0.0, 0.0, 0.0, 0.0, 0.0, 0.0, 0.0, 0.0, 0.0, 0.0, 0.0, 0.0, 0.0, 0.0, 0.0, 0.0, 0.0, 0.0, 0.0, 0.0, 0.0, 0.0, 0.0, 0.0, 0.0, 0.0, 0.0, 0.0, 0.0, 0.0, 0.0, 0.0, 0.0, 0.0, 0.0, 0.0, 0.0, 0.0, 0.0, 0.0, 0.0, 0.0, 0.0, 0.0, 0.0, 0.0, 0.0, 0.0, 0.0, 0.0, 0.0, 0.0, 0.0, 0.0, 0.0, 0.0, 0.0, 0.0, 0.0, 0.0, 0.0, 0.0, 0.0, 0.0, 0.0, 0.0, 0.0, 0.0, 0.0, 0.0, 0.0, 0.0, 0.0, 0.0, 0.0, 0.0, 0.0, 0.0, 0.0, 0.0, 0.0, 0.0, 0.0, 0.0, 0.0, 0.0, 0.0, 0.0, 0.0, 0.0, 0.0, 0.0, 0.0, 0.0, 0.0, 0.0, 0.0, 0.0, 0.0, 0.0, 0.0, 0.0, 0.0, 0.0, 0.0, 0.0, 0.0, 0.0, 0.0, 0.0, 0.0, 0.0, 0.0, 0.0, 0.0, 0.0, 0.0, 0.0, 0.0, 0.0, 0.0, 0.0, 0.0, 0.0, 0.0, 0.0, 0.0, 0.0, 0.0, 0.0, 0.0, 0.0, 0.0, 0.0, 0.0, 0.0, 0.0, 0.0, 0.0, 0.0, 0.0, 0.0, 0.0, 0.0, 0.0, 0.0, 0.0, 0.0, 0.0, 0.0, 0.0, 0.0, 0.0, 0.0, 0.0, 0.0, 0.0, 0.0, 0.0, 0.0, 0.0, 0.0, 0.0, 0.0, 0.0, 0.0, 0.0, 0.0, 0.0, 0.0, 0.0, 0.0, 0.0, 0.0, 0.0, 0.0, 0.0, 0.0, 0.0, 0.0, 0.0, 0.0, 0.0, 0.0, 0.0, 0.0, 0.0, 0.0, 0.0, 0.0, 0.0, 0.0, 0.0, 0.0, 0.0, 0.0, 0.0, 0.0, 0.0, 0.0, 0.0, 0.0, 0.0, 0.0, 0.0, 0.0, 0.0, 0.0, 0.0, 0.0, 0.0, 0.0, 0.0, 0.0, 0.0, 0.0, 0.0, 0.0, 0.0, 0.0, 0.0, 0.0, 0.0, 0.0, 0.0, 0.0, 0.0, 0.0, 0.0, 0.0, 0.0, 0.0, 0.0, 0.0, 0.0, 0.0, 0.0, 0.0, 0.0, 0.0, 0.0, 0.0, 0.0, 0.0, 0.0, 0.0, 0.0, 0.0, 0.0, 0.0, 0.0, 0.0, 0.0, 0.0, 0.0, 0.0, 0.0, 0.0, 0.0, 0.0, 0.0, 0.0, 0.0, 0.0, 0.0, 0.0, 0.0, 0.0, 0.0, 0.0, 0.0, 0.0, 0.0, 0.0, 0.0, 0.0, 0.0, 0.0, 0.0, 0.0, 0.0, 0.0, 0.0, 0.0, 0.0, 0.0, 0.0, 0.0, 0.0, 0.0, 0.0, 0.0, 0.0, 0.0, 0.0, 0.0, 0.0, 0.0, 0.0, 0.0, 0.0, 0.0, 0.0, 0.0, 0.0, 0.0, 0.0, 0.0, 0.0, 0.0, 0.0, 0.0, 0.0, 0.0, 0.0, 0.0, 0.0, 0.0, 0.0, 0.0, 0.0, 0.0, 0.0, 0.0, 0.0, 0.0, 0.0, 0.0, 0.0, 0.0, 0.0, 0.0, 0.0, 0.0, 0.0, 0.0, 0.0, 0.0, 0.0, 0.0, 0.0, 0.0, 0.0, 0.0, 0.0, 0.0, 0.0, 0.0, 0.0, 0.0, 0.0, 0.0, 0.0, 0.0, 0.0, 0.0, 0.0, 0.0, 0.0, 0.0, 0.0, 0.0, 0.0, 0.0, 0.0, 0.0, 0.0, 0.0, 0.0, 0.0, 0.0, 0.0, 0.0, 0.0, 0.0, 0.0, 0.0, 0.0, 0.0, 0.0, 0.0, 0.0, 0.0, 0.0, 0.0, 0.0, 0.0, 0.0, 0.0, 0.0, 0.0, 0.0, 0.0, 0.0, 0.0, 0.0, 0.0, 0.0, 0.0, 0.0, 0.0, 0.0, 0.0, 0.0, 0.0, 0.0, 0.0, 0.0, 0.0, 0.0, 0.0, 0.0, 0.0, 0.0, 0.0, 0.0, 0.0, 0.0, 0.0, 0.0, 0.0, 0.0, 0.0, 0.0, 0.0, 0.0, 0.0, 0.0, 0.0, 0.0, 0.0, 0.0, 0.0, 0.0, 0.0, 0.0, 0.0, 0.0, 0.0, 0.0, 0.0, 0.0, 0.0, 0.0, 0.0, 0.0, 0.0, 0.0, 0.0, 0.0, 0.0, 0.0, 0.0, 0.0, 0.0, 0.0, 0.0, 0.0, 0.0, 0.0, 0.0, 0.0, 0.0, 0.0, 0.0, 0.0, 0.0, 0.0, 0.0, 0.0, 0.0, 0.0, 0.0, 0.0, 0.0, 0.0, 0.0, 0.0, 0.0, 0.0, 0.0, 0.0, 0.0, 0.0, 0.0, 0.0, 0.0, 0.0, 0.0, 0.0, 0.0, 0.0, 0.0, 0.0, 0.0, 0.0, 0.0, 0.0, 0.0, 0.0, 0.0, 0.0, 0.0, 0.0, 0.0, 0.0, 0.0, 0.0, 0.0, 0.0, 0.0, 0.0, 0.0, 0.0, 0.0, 0.0, 0.0, 0.0, 0.0, 0.0, 0.0, 0.0, 0.0, 0.0, 0.0, 0.0, 0.0, 0.0, 0.0, 0.0, 0.0, 0.0, 0.0, 0.0, 0.0, 0.0, 0.0, 0.0, 0.0, 0.0, 0.0, 0.0, 0.0, 0.0, 0.0, 0.0, 0.0, 0.0, 0.0, 0.0, 0.0, 0.0, 0.0, 0.0, 0.0, 0.0, 0.0, 0.0, 0.0, 0.0, 0.0, 0.0, 0.0, 0.0, 0.0, 0.0, 0.0, 0.0, 0.0, 0.0, 0.0, 0.0, 0.0, 0.0, 0.0, 0.0, 0.0, 0.0, 0.0, 0.0, 0.0, 0.0, 0.0, 0.0, 0.0, 0.0, 0.0, 0.0, 0.0, 0.0, 0.0, 0.0, 0.0, 0.0, 0.0, 0.0, 0.0, 0.0, 0.0, 0.0, 0.0, 0.0, 0.0, 0.0, 0.0, 0.0, 0.0, 0.0, 0.0, 0.0, 0.0, 0.0, 0.0, 0.0, 0.0, 0.0, 0.0, 0.0, 0.0, 0.0, 0.0, 0.0, 0.0, 0.0, 0.0, 0.0, 0.0, 0.0, 0.0, 0.0, 0.0, 0.0, 0.0, 0.0, 0.0, 0.0, 0.0, 0.0, 0.0, 0.0, 0.0, 0.0, 0.0, 0.0, 0.0, 0.0, 0.0, 0.0, 0.0, 0.0, 0.0, 0.0, 0.0, 0.0, 0.0, 0.0, 0.0, 0.0, 0.0, 0.0, 0.0, 0.0, 0.0, 0.0, 0.0, 0.0, 0.0, 0.0, 0.0, 0.0, 0.0, 0.0, 0.0, 0.0, 0.0, 0.0, 0.0, 0.0, 0.0, 0.0, 0.0, 0.0, 0.0, 0.0, 0.0, 0.0, 0.0, 0.0, 0.0, 0.0, 0.0, 0.0, 0.0, 0.0, 0.0, 0.0, 0.0, 0.0, 0.0, 0.0, 0.0, 0.0, 0.0, 0.0, 0.0, 0.0, 0.0, 0.0, 0.0, 0.0, 0.0, 0.0, 0.0, 0.0, 0.0, 0.0, 0.0, 0.0, 0.0, 0.0, 0.0, 0.0, 0.0, 0.0, 0.0, 0.0, 0.0, 0.0, 0.0, 0.0, 0.0, 0.0, 0.0, 0.0, 0.0, 0.0, 0.0, 0.0, 0.0, 0.0, 0.0, 0.0, 0.0, 0.0, 0.0, 0.0, 0.0, 0.0, 0.0, 0.0, 0.0, 0.0, 0.0, 0.0, 0.0, 0.0, 0.0, 0.0, 0.0, 0.0, 0.0, 0.0, 0.0, 0.0, 0.0, 0.0, 0.0, 0.0, 0.0, 0.0, 0.0, 0.0, 0.0, 0.0, 0.0, 0.0, 0.0, 0.0, 0.0, 0.0, 0.0, 0.0, 0.0, 0.0, 0.0, 0.0, 0.0, 0.0, 0.0, 0.0, 0.0, 0.0, 0.0, 0.0, 0.0, 0.0, 0.0, 0.0, 0.0, 0.0, 0.0, 0.0, 0.0, 0.0, 0.0, 0.0, 0.0, 0.0, 0.0, 0.0, 0.0, 0.0, 0.0, 0.0, 0.0, 0.0, 0.0, 0.0, 0.0, 0.0, 0.0, 0.0, 0.0, 0.0, 0.0, 0.0, 0.0, 0.0, 0.0, 0.0, 0.0, 0.0, 0.0, 0.0, 0.0, 0.0, 0.0, 0.0, 0.0, 0.0, 0.0, 0.0, 0.0, 0.0, 0.0, 0.0, 0.0, 0.0, 0.0, 0.0, 0.0, 0.0, 0.0, 0.0, 0.0, 0.0, 0.0, 0.0, 0.0, 0.0, 0.0, 0.0, 0.0, 0.0, 0.0, 0.0, 0.0, 0.0, 0.0, 0.0, 0.0, 0.0, 0.0, 0.0, 0.0, 0.0, 0.0, 0.0, 0.0, 0.0, 0.0, 0.0, 0.0, 0.0, 0.0, 0.0, 0.0, 0.0, 0.0, 0.0, 0.0, 0.0, 0.0, 0.0, 0.0, 0.0, 0.0, 0.0, 0.0, 0.0, 0.0, 0.0, 0.0, 0.0, 0.0, 0.0, 0.0, 0.0, 0.0, 0.0, 0.0, 0.0, 0.0, 0.0, 0.0, 0.0, 0.0, 0.0, 0.0, 0.0, 0.0, 0.0, 0.0, 0.0, 0.0, 0.0, 0.0, 0.0, 0.0, 0.0, 0.0, 0.0, 0.0, 0.0, 0.0, 0.0, 0.0, 0.0, 0.0, 0.0, 0.0, 0.0, 0.0, 0.0, 0.0, 0.0, 0.0, 0.0, 0.0, 0.0, 0.0, 0.0, 0.0, 0.0, 0.0, 0.0, 0.0, 0.0, 0.0, 0.0, 0.0, 0.0, 0.0, 0.0, 0.0, 0.0, 0.0, 0.0, 0.0, 0.0, 0.0, 0.0, 0.0, 0.0, 0.0, 0.0, 0.0, 0.0, 0.0, 0.0, 0.0, 0.0, 0.0, 0.0, 0.0, 0.0, 0.0, 0.0, 0.0, 0.0, 0.0, 0.0, 0.0, 0.0, 0.0, 0.0, 0.0, 0.0, 0.0, 0.0, 0.0, 0.0, 0.0, 0.0, 0.0, 0.0, 0.0, 0.0, 0.0, 0.0, 0.0, 0.0, 0.0, 0.0, 0.0, 0.0, 0.0, 0.0, 0.0, 0.0, 0.0, 0.0, 0.0, 0.0, 0.0, 0.0, 0.0, 0.0, 0.0, 0.0, 0.0, 0.0, 0.0, 0.0, 0.0, 0.0, 0.0, 0.0, 0.0, 0.0, 0.0, 0.0, 0.0, 0.0, 0.0, 0.0, 0.0, 0.0, 0.0, 0.0, 0.0, 0.0, 0.0, 0.0, 0.0, 0.0, 0.0, 0.0, 0.0, 0.0, 0.0, 0.0, 0.0, 0.0, 0.0, 0.0, 0.0, 0.0, 0.0, 0.0, 0.0, 0.0, 0.0, 0.0, 0.0, 0.0, 0.0, 0.0, 0.0, 0.0, 0.0, 0.0, 0.0, 0.0, 0.0, 0.0, 0.0, 0.0, 0.0, 0.0, 0.0, 0.0, 0.0, 0.0, 0.0, 0.0, 0.0, 0.0, 0.0, 0.0, 0.0, 0.0, 0.0, 0.0, 0.0, 0.0, 0.0, 0.0, 0.0, 0.0, 0.0, 0.0, 0.0, 0.0, 0.0, 0.0, 0.0, 0.0, 0.0, 0.0, 0.0, 0.0, 0.0, 0.0, 0.0, 0.0, 0.0, 0.0, 0.0, 0.0, 0.0, 0.0, 0.0, 0.0, 0.0, 0.0, 0.0, 0.0, 0.0, 0.0, 0.0, 0.0, 0.0, 0.0, 0.0, 0.0, 0.0, 0.0, 0.0, 0.0, 0.0, 0.0, 0.0, 0.0, 0.0, 0.0, 0.0, 0.0, 0.0, 0.0, 0.0, 0.0, 0.0, 0.0, 0.0, 0.0, 0.0, 0.0, 0.0, 0.0, 0.0, 0.0, 0.0, 0.0, 0.0, 0.0, 0.0, 0.0, 0.0, 0.0, 0.0, 0.0, 0.0, 0.0, 0.0, 0.0, 0.0, 0.0, 0.0, 0.0, 0.0, 0.0, 0.0, 0.0, 0.0, 0.0, 0.0, 0.0, 0.0, 0.0, 0.0, 0.0, 0.0, 0.0, 0.0, 0.0, 0.0, 0.0, 0.0, 0.0, 0.0, 0.0, 0.0, 0.0, 0.0, 0.0, 0.0, 0.0, 0.0, 0.0, 0.0, 0.0, 0.0, 0.0, 0.0, 0.0, 0.0, 0.0, 0.0, 0.0, 0.0, 0.0, 0.0, 0.0, 0.0, 0.0, 0.0, 0.0, 0.0, 0.0, 0.0, 0.0, 0.0, 0.0, 0.0, 0.0, 0.0, 0.0, 0.0, 0.0, 0.0, 0.0, 0.0, 0.0, 0.0, 0.0, 0.0, 0.0, 0.0, 0.0, 0.0, 0.0, 0.0, 0.0, 0.0, 0.0, 0.0, 0.0, 0.0, 0.0, 0.0, 0.0, 0.0, 0.0, 0.0, 0.0, 0.0, 0.0, 0.0, 0.0, 0.0, 0.0, 0.0, 0.0, 0.0, 0.0, 0.0, 0.0, 0.0, 0.0, 0.0, 0.0, 0.0, 0.0, 0.0, 0.0, 0.0, 0.0, 0.0, 0.0, 0.0, 0.0, 0.0, 0.0, 0.0, 0.0, 0.0, 0.0, 0.0, 0.0, 0.0, 0.0, 0.0, 0.0, 0.0, 0.0, 0.0, 0.0, 0.0, 0.0, 0.0, 0.0, 0.0, 0.0, 0.0, 0.0, 0.0, 0.0, 0.0, 0.0, 0.0, 0.0, 0.0, 0.0, 0.0, 0.0, 0.0, 0.0, 0.0, 0.0, 0.0, 0.0, 0.0, 0.0, 0.0, 0.0, 0.0, 0.0, 0.0, 0.0, 0.0, 0.0, 0.0, 0.0, 0.0, 0.0, 0.0, 0.0, 0.0, 0.0, 0.0, 0.0, 0.0, 0.0, 0.0, 0.0, 0.0, 0.0, 0.0, 0.0, 0.0, 0.0, 0.0, 0.0, 0.0, 0.0, 0.0, 0.0, 0.0, 0.0, 0.0, 0.0, 0.0, 0.0, 0.0, 0.0, 0.0, 0.0, 0.0, 0.0, 0.0, 0.0, 0.0, 0.0, 0.0, 0.0, 0.0, 0.0, 0.0, 0.0, 0.0, 0.0, 0.0, 0.0, 0.0, 0.0, 0.0, 0.0, 0.0, 0.0, 0.0, 0.0, 0.0, 0.0, 0.0, 0.0, 0.0, 0.0, 0.0, 0.0, 0.0, 0.0, 0.0, 0.0, 0.0, 0.0, 0.0, 0.0, 0.0, 0.0, 0.0, 0.0, 0.0, 0.0, 0.0, 0.0, 0.0, 0.0, 0.0, 0.0, 0.0, 0.0, 0.0, 0.0, 0.0, 0.0, 0.0, 0.0, 0.0, 0.0, 0.0, 0.0, 0.0, 0.0, 0.0, 0.0, 0.0, 0.0, 0.0, 0.0, 0.0, 0.0, 0.0, 0.0, 0.0, 0.0, 0.0, 0.0, 0.0, 0.0, 0.0, 0.0, 0.0, 0.0, 0.0, 0.0, 0.0, 0.0, 0.0, 0.0, 0.0, 0.0, 0.0, 0.0, 0.0, 0.0, 0.0, 0.0, 0.0, 0.0, 0.0, 0.0, 0.0, 0.0, 0.0, 0.0, 0.0, 0.0, 0.0, 0.0, 0.0, 0.0, 0.0, 0.0, 0.0, 0.0, 0.0, 0.0, 0.0, 0.0, 0.0, 0.0, 0.0, 0.0, 0.0, 0.0, 0.0, 0.0, 0.0, 0.0, 0.0, 0.0, 0.0, 0.0, 0.0, 0.0, 0.0, 0.0, 0.0, 0.0, 0.0, 0.0, 0.0, 0.0, 0.0, 0.0, 0.0, 0.0, 0.0, 0.0, 0.0, 0.0, 0.0, 0.0, 0.0, 0.0, 0.0, 0.0, 0.0, 0.0, 0.0, 0.0, 0.0, 0.0, 0.0, 0.0, 0.0, 0.0, 0.0, 0.0, 0.0, 0.0, 0.0, 0.0, 0.0, 0.0, 0.0, 0.0, 0.0, 0.0, 0.0, 0.0, 0.0, 0.0, 0.0, 0.0, 0.0, 0.0, 0.0, 0.0, 0.0, 0.0, 0.0, 0.0, 0.0, 0.0, 0.0, 0.0, 0.0, 0.0, 0.0, 0.0, 0.0, 0.0, 0.0, 0.0, 0.0, 0.0, 0.0, 0.0, 0.0, 0.0, 0.0, 0.0, 0.0, 0.0, 0.0, 0.0, 0.0, 0.0, 0.0, 0.0, 0.0, 0.0, 0.0, 0.0, 0.0, 0.0, 0.0, 0.0, 0.0, 0.0, 0.0, 0.0, 0.0, 0.0, 0.0, 0.0, 0.0, 0.0, 0.0, 0.0, 0.0, 0.0, 0.0, 0.0, 0.0, 0.0, 0.0, 0.0, 0.0, 0.0, 0.0, 0.0, 0.0, 0.0, 0.0, 0.0, 0.0, 0.0, 0.0, 0.0, 0.0, 0.0, 0.0, 0.0, 0.0, 0.0, 0.0, 0.0, 0.0, 0.0, 0.0, 0.0, 0.0, 0.0, 0.0, 0.0, 0.0, 0.0, 0.0, 0.0, 0.0, 0.0, 0.0, 0.0, 0.0, 0.0, 0.0, 0.0, 0.0, 0.0, 0.0, 0.0, 0.0, 0.0, 0.0, 0.0, 0.0, 0.0, 0.0, 0.0, 0.0, 0.0, 0.0, 0.0, 0.0, 0.0, 0.0, 0.0, 0.0, 0.0, 0.0, 0.0, 0.0, 0.0, 0.0, 0.0, 0.0, 0.0, 0.0, 0.0, 0.0, 0.0, 0.0, 0.0, 0.0, 0.0, 0.0, 0.0, 0.0, 0.0, 0.0, 0.0, 0.0, 0.0, 0.0, 0.0, 0.0, 0.0, 0.0, 0.0, 0.0, 0.0, 0.0, 0.0, 0.0, 0.0, 0.0, 0.0, 0.0, 0.0, 0.0, 0.0, 0.0, 0.0, 0.0, 0.0, 0.0, 0.0, 0.0, 0.0, 0.0, 0.0, 0.0, 0.0, 0.0, 0.0, 0.0, 0.0, 0.0, 0.0, 0.0, 0.0, 0.0, 0.0, 0.0, 0.0, 0.0, 0.0, 0.0, 0.0, 0.0, 0.0, 0.0, 0.0, 0.0, 0.0, 0.0, 0.0, 0.0, 0.0, 0.0, 0.0, 0.0, 0.0, 0.0, 0.0, 0.0, 0.0, 0.0, 0.0, 0.0, 0.0, 0.0, 0.0, 0.0, 0.0, 0.0, 0.0, 0.0, 0.0, 0.0, 0.0, 0.0, 0.0, 0.0, 0.0, 0.0, 0.0, 0.0, 0.0, 0.0, 0.0, 0.0, 0.0, 0.0, 0.0, 0.0, 0.0, 0.0, 0.0, 0.0, 0.0, 0.0, 0.0, 0.0, 0.0, 0.0, 0.0, 0.0, 0.0, 0.0, 0.0, 0.0, 0.0, 0.0, 0.0, 0.0, 0.0, 0.0, 0.0, 0.0, 0.0, 0.0, 0.0, 0.0, 0.0, 0.0, 0.0, 0.0, 0.0, 0.0, 0.0, 0.0, 0.0, 0.0, 0.0, 0.0, 0.0, 0.0, 0.0, 0.0, 0.0, 0.0, 0.0, 0.0, 0.0, 0.0, 0.0, 0.0, 0.0, 0.0, 0.0, 0.0, 0.0, 0.0, 0.0, 0.0, 0.0, 0.0, 0.0, 0.0, 0.0, 0.0, 0.0, 0.0, 0.0, 0.0, 0.0, 0.0, 0.0, 0.0, 0.0, 0.0, 0.0, 0.0, 0.0, 0.0, 0.0, 0.0, 0.0, 0.0, 0.0, 0.0, 0.0, 0.0, 0.0, 0.0, 0.0, 0.0, 0.0, 0.0, 0.0, 0.0, 0.0, 0.0, 0.0, 0.0, 0.0, 0.0, 0.0, 0.0, 0.0, 0.0, 0.0, 0.0, 0.0, 0.0, 0.0, 0.0, 0.0, 0.0, 0.0, 0.0, 0.0, 0.0, 0.0, 0.0, 0.0, 0.0, 0.0, 0.0, 0.0, 0.0, 0.0, 0.0, 0.0, 0.0, 0.0, 0.0, 0.0, 0.0, 0.0, 0.0, 0.0, 0.0, 0.0, 0.0, 0.0, 0.0, 0.0, 0.0, 0.0, 0.0, 0.0, 0.0, 0.0, 0.0, 0.0, 0.0, 0.0, 0.0, 0.0, 0.0, 0.0, 0.0, 0.0, 0.0, 0.0, 0.0, 0.0, 0.0, 0.0, 0.0, 0.0, 0.0, 0.0, 0.0, 0.0, 0.0, 0.0, 0.0, 0.0, 0.0, 0.0, 0.0, 0.0, 0.0, 0.0, 0.0, 0.0, 0.0, 0.0, 0.0, 0.0, 0.0, 0.0, 0.0, 0.0, 0.0, 0.0, 0.0, 0.0, 0.0, 0.0, 0.0, 0.0, 0.0, 0.0, 0.0, 0.0, 0.0, 0.0, 0.0, 0.0, 0.0, 0.0, 0.0, 0.0, 0.0, 0.0, 0.0, 0.0, 0.0, 0.0, 0.0, 0.0, 0.0, 0.0, 0.0, 0.0, 0.0, 0.0, 0.0, 0.0, 0.0, 0.0, 0.0, 0.0, 0.0, 0.0, 0.0, 0.0, 0.0, 0.0, 0.0, 0.0, 0.0, 0.0, 0.0, 0.0, 0.0, 0.0, 0.0, 0.0, 0.0, 0.0, 0.0, 0.0, 0.0, 0.0, 0.0, 0.0, 0.0, 0.0, 0.0, 0.0, 0.0, 0.0, 0.0, 0.0, 0.0, 0.0, 0.0, 0.0, 0.0, 0.0, 0.0, 0.0, 0.0, 0.0, 0.0, 0.0, 0.0, 0.0, 0.0, 0.0, 0.0, 0.0, 0.0, 0.0, 0.0, 0.0, 0.0, 0.0, 0.0, 0.0, 0.0, 0.0, 0.0, 0.0, 0.0, 0.0, 0.0, 0.0, 0.0, 0.0, 0.0, 0.0, 0.0, 0.0, 0.0, 0.0, 0.0, 0.0, 0.0, 0.0, 0.0, 0.0, 0.0, 0.0, 0.0, 0.0, 0.0, 0.0, 0.0, 0.0, 0.0, 0.0, 0.0, 0.0, 0.0, 0.0, 0.0, 0.0, 0.0, 0.0, 0.0, 0.0, 0.0, 0.0, 0.0, 0.0, 0.0, 0.0, 0.0, 0.0, 0.0, 0.0, 0.0, 0.0, 0.0, 0.0, 0.0, 0.0, 0.0, 0.0, 0.0, 0.0, 0.0, 0.0, 0.0, 0.0, 0.0, 0.0, 0.0, 0.0, 0.0, 0.0, 0.0, 0.0, 0.0, 0.0, 0.0, 0.0, 0.0, 0.0, 0.0, 0.0, 0.0, 0.0, 0.0, 0.0, 0.0, 0.0, 0.0, 0.0, 0.0, 0.0, 0.0, 0.0, 0.0, 0.0, 0.0, 0.0, 0.0, 0.0, 0.0, 0.0, 0.0, 0.0, 0.0, 0.0, 0.0, 0.0, 0.0, 0.0, 0.0, 0.0, 0.0, 0.0, 0.0, 0.0, 0.0, 0.0, 0.0, 0.0, 0.0, 0.0, 0.0, 0.0, 0.0, 0.0, 0.0, 0.0, 0.0, 0.0, 0.0, 0.0, 0.0, 0.0, 0.0, 0.0, 0.0, 0.0, 0.0, 0.0, 0.0, 0.0, 0.0, 0.0, 0.0, 0.0, 0.0, 0.0, 0.0, 0.0, 0.0, 0.0, 0.0, 0.0, 0.0, 0.0, 0.0, 0.0, 0.0, 0.0, 0.0, 0.0, 0.0, 0.0, 0.0, 0.0, 0.0, 0.0, 0.0, 0.0, 0.0, 0.0, 0.0, 0.0, 0.0, 0.0, 0.0, 0.0, 0.0, 0.0, 0.0, 0.0, 0.0, 0.0, 0.0, 0.0, 0.0, 0.0, 0.0, 0.0, 0.0, 0.0, 0.0, 0.0, 0.0, 0.0, 0.0, 0.0, 0.0, 0.0, 0.0, 0.0, 0.0, 0.0, 0.0, 0.0, 0.0, 0.0, 0.0, 0.0, 0.0, 0.0, 0.0, 0.0, 0.0, 0.0, 0.0, 0.0, 0.0, 0.0, 0.0, 0.0, 0.0, 0.0, 0.0, 0.0, 0.0, 0.0, 0.0, 0.0, 0.0, 0.0, 0.0, 0.0, 0.0, 0.0, 0.0, 0.0, 0.0, 0.0, 0.0, 0.0, 0.0, 0.0, 0.0, 0.0, 0.0, 0.0, 0.0, 0.0, 0.0, 0.0, 0.0, 0.0, 0.0, 0.0, 0.0, 0.0, 0.0, 0.0, 0.0, 0.0, 0.0, 0.0, 0.0, 0.0, 0.0, 0.0, 0.0, 0.0, 0.0, 0.0, 0.0, 0.0, 0.0, 0.0, 0.0, 0.0, 0.0, 0.0, 0.0, 0.0, 0.0, 0.0, 0.0, 0.0, 0.0, 0.0, 0.0, 0.0, 0.0, 0.0, 0.0, 0.0, 0.0, 0.0, 0.0, 0.0, 0.0, 0.0, 0.0, 0.0, 0.0, 0.0, 0.0, 0.0, 0.0, 0.0, 0.0, 0.0, 0.0, 0.0, 0.0, 0.0, 0.0, 0.0, 0.0, 0.0, 0.0, 0.0, 0.0, 0.0, 0.0, 0.0, 0.0, 0.0, 0.0, 0.0, 0.0, 0.0, 0.0, 0.0, 0.0, 0.0, 0.0, 0.0, 0.0, 0.0, 0.0, 0.0, 0.0, 0.0, 0.0, 0.0, 0.0, 0.0, 0.0, 0.0, 0.0, 0.0, 0.0, 0.0, 0.0, 0.0, 0.0, 0.0, 0.0, 0.0, 0.0, 0.0, 0.0, 0.0, 0.0, 0.0, 0.0, 0.0, 0.0, 0.0, 0.0, 0.0, 0.0, 0.0, 0.0, 0.0, 0.0, 0.0, 0.0, 0.0, 0.0, 0.0, 0.0, 0.0, 0.0, 0.0, 0.0, 0.0, 0.0, 0.0, 0.0, 0.0, 0.0, 0.0, 0.0, 0.0, 0.0, 0.0, 0.0, 0.0, 0.0, 0.0, 0.0, 0.0, 0.0, 0.0, 0.0, 0.0, 0.0, 0.0, 0.0, 0.0, 0.0, 0.0, 0.0, 0.0, 0.0, 0.0, 0.0, 0.0, 0.0, 0.0, 0.0, 0.0, 0.0, 0.0, 0.0, 0.0, 0.0, 0.0, 0.0, 0.0, 0.0, 0.0, 0.0, 0.0, 0.0, 0.0, 0.0, 0.0, 0.0, 0.0, 0.0, 0.0, 0.0, 0.0, 0.0, 0.0, 0.0, 0.0, 0.0, 0.0, 0.0, 0.0, 0.0, 0.0, 0.0, 0.0, 0.0, 0.0, 0.0, 0.0, 0.0, 0.0, 0.0, 0.0, 0.0, 0.0, 0.0, 0.0, 0.0, 0.0, 0.0, 0.0, 0.0, 0.0, 0.0, 0.0, 0.0, 0.0, 0.0, 0.0, 0.0, 0.0, 0.0, 0.0, 0.0, 0.0, 0.0, 0.0, 0.0, 0.0, 0.0, 0.0, 0.0, 0.0, 0.0, 0.0, 0.0, 0.0, 0.0, 0.0, 0.0, 0.0, 0.0, 0.0, 0.0, 0.0, 0.0, 0.0, 0.0, 0.0, 0.0, 0.0, 0.0, 0.0, 0.0, 0.0, 0.0, 0.0, 0.0, 0.0, 0.0, 0.0, 0.0, 0.0, 0.0, 0.0, 0.0, 0.0, 0.0, 0.0, 0.0, 0.0, 0.0, 0.0, 0.0, 0.0, 0.0, 0.0, 0.0, 0.0, 0.0, 0.0, 0.0, 0.0, 0.0, 0.0, 0.0, 0.0, 0.0, 0.0, 0.0, 0.0, 0.0, 0.0, 0.0, 0.0, 0.0, 0.0, 0.0, 0.0, 0.0, 0.0, 0.0, 0.0, 0.0, 0.0, 0.0, 0.0, 0.0, 0.0, 0.0, 0.0, 0.0, 0.0, 0.0, 0.0, 0.0, 0.0, 0.0, 0.0, 0.0, 0.0, 0.0, 0.0, 0.0, 0.0, 0.0, 0.0, 0.0, 0.0, 0.0, 0.0, 0.0, 0.0, 0.0, 0.0, 0.0, 0.0, 0.0, 0.0, 0.0, 0.0, 0.0, 0.0, 0.0, 0.0, 0.0, 0.0, 0.0, 0.0, 0.0, 0.0, 0.0, 0.0, 0.0, 0.0, 0.0, 0.0, 0.0, 0.0, 0.0, 0.0, 0.0, 0.0, 0.0, 0.0, 0.0, 0.0, 0.0, 0.0, 0.0, 0.0, 0.0, 0.0, 0.0, 0.0, 0.0, 0.0, 0.0, 0.0, 0.0, 0.0, 0.0, 0.0, 0.0, 0.0, 0.0, 0.0, 0.0, 0.0, 0.0, 0.0, 0.0, 0.0, 0.0, 0.0, 0.0, 0.0, 0.0, 0.0, 0.0, 0.0, 0.0, 0.0, 0.0, 0.0, 0.0, 0.0, 0.0, 0.0, 0.0, 0.0, 0.0, 0.0, 0.0, 0.0, 0.0, 0.0, 0.0, 0.0, 0.0, 0.0, 0.0, 0.0, 0.0, 0.0, 0.0, 0.0, 0.0, 0.0, 0.0, 0.0, 0.0, 0.0, 0.0, 0.0, 0.0, 0.0, 0.0, 0.0, 0.0, 0.0, 0.0, 0.0, 0.0, 0.0, 0.0, 0.0, 0.0, 0.0, 0.0, 0.0, 0.0, 0.0, 0.0, 0.0, 0.0, 0.0, 0.0, 0.0, 0.0, 0.0, 0.0, 0.0, 0.0, 0.0, 0.0, 0.0, 0.0, 0.0, 0.0, 0.0, 0.0, 0.0, 0.0, 0.0, 0.0, 0.0, 0.0, 0.0, 0.0, 0.0, 0.0, 0.0, 0.0, 0.0, 0.0, 0.0, 0.0, 0.0, 0.0, 0.0, 0.0, 0.0, 0.0, 0.0, 0.0, 0.0, 0.0, 0.0, 0.0, 0.0, 0.0, 0.0, 0.0, 0.0, 0.0, 0.0, 0.0, 0.0, 0.0, 0.0, 0.0, 0.0, 0.0, 0.0, 0.0, 0.0, 0.0, 0.0, 0.0, 0.0, 0.0, 0.0, 0.0, 0.0, 0.0, 0.0, 0.0, 0.0, 0.0, 0.0, 0.0, 0.0, 0.0, 0.0, 0.0, 0.0, 0.0, 0.0, 0.0, 0.0, 0.0, 0.0, 0.0, 0.0, 0.0, 0.0, 0.0, 0.0, 0.0, 0.0, 0.0, 0.0, 0.0, 0.0, 0.0, 0.0, 0.0, 0.0, 0.0, 0.0, 0.0, 0.0, 0.0, 0.0, 0.0, 0.0, 0.0, 0.0, 0.0, 0.0, 0.0, 0.0, 0.0, 0.0, 0.0, 0.0, 0.0, 0.0, 0.0, 0.0, 0.0, 0.0, 0.0, 0.0, 0.0, 0.0, 0.0, 0.0, 0.0, 0.0, 0.0, 0.0, 0.0, 0.0, 0.0, 0.0, 0.0, 0.0, 0.0, 0.0, 0.0, 0.0, 0.0, 0.0, 0.0, 0.0, 0.0, 0.0, 0.0, 0.0, 0.0, 0.0, 0.0, 0.0, 0.0, 0.0, 0.0, 0.0, 0.0, 0.0, 0.0, 0.0, 0.0, 0.0, 0.0, 0.0, 0.0, 0.0, 0.0, 0.0, 0.0, 0.0, 0.0, 0.0, 0.0, 0.0, 0.0, 0.0, 0.0, 0.0, 0.0, 0.0, 0.0, 0.0, 0.0, 0.0, 0.0, 0.0, 0.0, 0.0, 0.0, 0.0, 0.0, 0.0, 0.0, 0.0, 0.0, 0.0, 0.0, 0.0, 0.0, 0.0, 0.0, 0.0, 0.0, 0.0, 0.0, 0.0, 0.0, 0.0, 0.0, 0.0, 0.0, 0.0, 0.0, 0.0, 0.0, 0.0, 0.0, 0.0, 0.0, 0.0, 0.0, 0.0, 0.0, 0.0, 0.0, 0.0, 0.0, 0.0, 0.0, 0.0, 0.0, 0.0, 0.0, 0.0, 0.0, 0.0, 0.0, 0.0, 0.0, 0.0, 0.0, 0.0, 0.0, 0.0, 0.0, 0.0, 0.0, 0.0, 0.0, 0.0, 0.0, 0.0, 0.0, 0.0, 0.0, 0.0, 0.0, 0.0, 0.0, 0.0, 0.0, 0.0, 0.0, 0.0, 0.0, 0.0, 0.0, 0.0, 0.0, 0.0, 0.0, 0.0, 0.0, 0.0, 0.0, 0.0, 0.0, 0.0, 0.0, 0.0, 0.0, 0.0, 0.0, 0.0, 0.0, 0.0, 0.0, 0.0, 0.0, 0.0, 0.0, 0.0, 0.0, 0.0, 0.0, 0.0, 0.0, 0.0, 0.0, 0.0, 0.0, 0.0, 0.0, 0.0, 0.0, 0.0, 0.0, 0.0, 0.0, 0.0, 0.0, 0.0, 0.0, 0.0, 0.0, 0.0, 0.0, 0.0, 0.0, 0.0, 0.0, 0.0, 0.0, 0.0, 0.0, 0.0, 0.0, 0.0, 0.0, 0.0, 0.0, 0.0, 0.0, 0.0, 0.0, 0.0, 0.0, 0.0, 0.0, 0.0, 0.0, 0.0, 0.0, 0.0, 0.0, 0.0, 0.0, 0.0, 0.0, 0.0, 0.0, 0.0, 0.0, 0.0, 0.0, 0.0, 0.0, 0.0, 0.0, 0.0, 0.0, 0.0, 0.0, 0.0, 0.0, 0.0, 0.0, 0.0, 0.0, 0.0, 0.0, 0.0, 0.0, 0.0, 0.0, 0.0, 0.0, 0.0, 0.0, 0.0, 0.0, 0.0, 0.0, 0.0, 0.0, 0.0, 0.0, 0.0, 0.0, 0.0, 0.0, 0.0, 0.0, 0.0, 0.0, 0.0, 0.0, 0.0, 0.0, 0.0, 0.0, 0.0, 0.0, 0.0, 0.0, 0.0, 0.0, 0.0, 0.0, 0.0, 0.0, 0.0, 0.0, 0.0, 0.0, 0.0, 0.0, 0.0, 0.0, 0.0, 0.0, 0.0, 0.0, 0.0, 0.0, 0.0, 0.0, 0.0, 0.0, 0.0, 0.0, 0.0, 0.0, 0.0, 0.0, 0.0, 0.0, 0.0, 0.0, 0.0, 0.0, 0.0, 0.0, 0.0, 0.0, 0.0, 0.0, 0.0, 0.0, 0.0, 0.0, 0.0, 0.0, 0.0, 0.0, 0.0, 0.0, 0.0, 0.0, 0.0, 0.0, 0.0, 0.0, 0.0, 0.0, 0.0, 0.0, 0.0, 0.0, 0.0, 0.0, 0.0, 0.0, 0.0, 0.0, 0.0, 0.0, 0.0, 0.0, 0.0, 0.0, 0.0, 0.0, 0.0, 0.0, 0.0, 0.0, 0.0, 0.0, 0.0, 0.0, 0.0, 0.0, 0.0, 0.0, 0.0, 0.0, 0.0, 0.0, 0.0, 0.0, 0.0, 0.0, 0.0, 0.0, 0.0, 0.0, 0.0, 0.0, 0.0, 0.0, 0.0, 0.0, 0.0, 0.0, 0.0, 0.0, 0.0, 0.0, 0.0, 0.0, 0.0, 0.0, 0.0, 0.0, 0.0, 0.0, 0.0, 0.0, 0.0, 0.0, 0.0, 0.0, 0.0, 0.0, 0.0, 0.0, 0.0, 0.0, 0.0, 0.0, 0.0, 0.0, 0.0, 0.0, 0.0, 0.0, 0.0, 0.0, 0.0, 0.0, 0.0, 0.0, 0.0, 0.0, 0.0, 0.0, 0.0, 0.0, 0.0, 0.0, 0.0, 0.0, 0.0, 0.0, 0.0, 0.0, 0.0, 0.0, 0.0, 0.0, 0.0, 0.0, 0.0, 0.0, 0.0, 0.0, 0.0, 0.0, 0.0, 0.0, 0.0, 0.0, 0.0, 0.0, 0.0, 0.0, 0.0, 0.0, 0.0, 0.0, 0.0, 0.0, 0.0, 0.0, 0.0, 0.0, 0.0, 0.0, 0.0, 0.0, 0.0, 0.0, 0.0, 0.0, 0.0, 0.0, 0.0, 0.0, 0.0, 0.0, 0.0, 0.0, 0.0, 0.0, 0.0, 0.0, 0.0, 0.0, 0.0, 0.0, 0.0, 0.0, 0.0, 0.0, 0.0, 0.0, 0.0, 0.0, 0.0, 0.0, 0.0, 0.0, 0.0, 0.0, 0.0, 0.0, 0.0, 0.0, 0.0, 0.0, 0.0, 0.0, 0.0, 0.0, 0.0, 0.0, 0.0, 0.0, 0.0, 0.0, 0.0, 0.0, 0.0, 0.0, 0.0, 0.0, 0.0, 0.0, 0.0, 0.0, 0.0, 0.0, 0.0, 0.0, 0.0, 0.0, 0.0, 0.0, 0.0, 0.0, 0.0, 0.0, 0.0, 0.0, 0.0, 0.0, 0.0, 0.0, 0.0, 0.0, 0.0, 0.0, 0.0, 0.0, 0.0, 0.0, 0.0, 0.0, 0.0, 0.0, 0.0, 0.0, 0.0, 0.0, 0.0, 0.0, 0.0, 0.0, 0.0, 0.0, 0.0, 0.0, 0.0, 0.0, 0.0, 0.0, 0.0, 0.0, 0.0, 0.0, 0.0, 0.0, 0.0, 0.0, 0.0, 0.0, 0.0, 0.0, 0.0, 0.0, 0.0, 0.0, 0.0, 0.0, 0.0, 0.0, 0.0, 0.0, 0.0, 0.0, 0.0, 0.0, 0.0, 0.0, 0.0, 0.0, 0.0, 0.0, 0.0, 0.0, 0.0, 0.0, 0.0, 0.0, 0.0, 0.0, 0.0, 0.0, 0.0, 0.0, 0.0, 0.0, 0.0, 0.0, 0.0, 0.0, 0.0, 0.0, 0.0, 0.0, 0.0, 0.0, 0.0, 0.0, 0.0, 0.0, 0.0, 0.0, 0.0, 0.0, 0.0, 0.0, 0.0, 0.0, 0.0, 0.0, 0.0, 0.0, 0.0, 0.0, 0.0, 0.0, 0.0, 0.0, 0.0, 0.0, 0.0, 0.0, 0.0, 0.0, 0.0, 0.0, 0.0, 0.0, 0.0, 0.0, 0.0, 0.0, 0.0, 0.0, 0.0, 0.0, 0.0, 0.0, 0.0, 0.0, 0.0, 0.0, 0.0, 0.0, 0.0, 0.0, 0.0, 0.0, 0.0, 0.0, 0.0, 0.0, 0.0, 0.0, 0.0, 0.0, 0.0, 0.0, 0.0, 0.0, 0.0, 0.0, 0.0, 0.0, 0.0, 0.0, 0.0, 0.0, 0.0, 0.0, 0.0, 0.0, 0.0, 0.0, 0.0, 0.0, 0.0, 0.0, 0.0, 0.0, 0.0, 0.0, 0.0, 0.0, 0.0, 0.0, 0.0, 0.0, 0.0, 0.0, 0.0, 0.0, 0.0, 0.0, 0.0, 0.0, 0.0, 0.0, 0.0, 0.0, 0.0, 0.0, 0.0, 0.0, 0.0, 0.0, 0.0, 0.0, 0.0, 0.0, 0.0, 0.0, 0.0, 0.0, 0.0, 0.0, 0.0, 0.0, 0.0, 0.0, 0.0, 0.0, 0.0, 0.0, 0.0, 0.0, 0.0, 0.0, 0.0, 0.0, 0.0, 0.0, 0.0, 0.0, 0.0, 0.0, 0.0, 0.0, 0.0, 0.0, 0.0, 0.0, 0.0, 0.0, 0.0, 0.0, 0.0, 0.0, 0.0, 0.0, 0.0, 0.0, 0.0, 0.0, 0.0, 0.0, 0.0, 0.0, 0.0, 0.0, 0.0, 0.0, 0.0, 0.0, 0.0, 0.0, 0.0, 0.0, 0.0, 0.0, 0.0, 0.0, 0.0, 0.0, 0.0, 0.0, 0.0, 0.0, 0.0, 0.0, 0.0, 0.0, 0.0, 0.0, 0.0, 0.0, 0.0, 0.0, 0.0, 0.0, 0.0, 0.0, 0.0, 0.0, 0.0, 0.0, 0.0, 0.0, 0.0, 0.0, 0.0, 0.0, 0.0, 0.0, 0.0, 0.0, 0.0, 0.0, 0.0, 0.0, 0.0, 0.0, 0.0, 0.0, 0.0, 0.0, 0.0, 0.0, 0.0, 0.0, 0.0, 0.0, 0.0, 0.0, 0.0, 0.0, 0.0, 0.0, 0.0, 0.0, 0.0, 0.0, 0.0, 0.0, 0.0, 0.0, 0.0, 0.0, 0.0, 0.0, 0.0, 0.0, 0.0, 0.0, 0.0, 0.0, 0.0, 0.0, 0.0, 0.0, 0.0, 0.0, 0.0, 0.0, 0.0, 0.0, 0.0, 0.0, 0.0, 0.0, 0.0, 0.0, 0.0, 0.0, 0.0, 0.0, 0.0, 0.0, 0.0, 0.0, 0.0, 0.0, 0.0, 0.0, 0.0, 0.0, 0.0, 0.0, 0.0, 0.0, 0.0, 0.0, 0.0, 0.0, 0.0, 0.0, 0.0, 0.0, 0.0, 0.0, 0.0, 0.0, 0.0, 0.0, 0.0, 0.0, 0.0, 0.0, 0.0, 0.0, 0.0, 0.0, 0.0, 0.0, 0.0, 0.0, 0.0, 0.0, 0.0, 0.0, 0.0, 0.0, 0.0, 0.0, 0.0, 0.0, 0.0, 0.0, 0.0, 0.0, 0.0, 0.0, 0.0, 0.0, 0.0, 0.0, 0.0, 0.0, 0.0, 0.0, 0.0, 0.0, 0.0, 0.0, 0.0, 0.0, 0.0, 0.0, 0.0, 0.0, 0.0, 0.0, 0.0, 0.0, 0.0, 0.0, 0.0, 0.0, 0.0, 0.0, 0.0, 0.0, 0.0, 0.0, 0.0, 0.0, 0.0, 0.0, 0.0, 0.0, 0.0, 0.0, 0.0, 0.0, 0.0, 0.0, 0.0, 0.0, 0.0, 0.0, 0.0, 0.0, 0.0, 0.0, 0.0, 0.0, 0.0, 0.0, 0.0, 0.0, 0.0, 0.0, 0.0, 0.0, 0.0, 0.0, 0.0, 0.0, 0.0, 0.0, 0.0, 0.0, 0.0, 0.0, 0.0, 0.0, 0.0, 0.0, 0.0, 0.0, 0.0, 0.0, 0.0, 0.0, 0.0, 0.0, 0.0, 0.0, 0.0, 0.0, 0.0, 0.0, 0.0, 0.0, 0.0, 0.0, 0.0, 0.0, 0.0, 0.0, 0.0, 0.0, 0.0, 0.0, 0.0, 0.0, 0.0, 0.0, 0.0, 0.0, 0.0, 0.0, 0.0, 0.0, 0.0, 0.0, 0.0, 0.0, 0.0, 0.0, 0.0, 0.0, 0.0, 0.0, 0.0, 0.0, 0.0, 0.0, 0.0, 0.0, 0.0, 0.0, 0.0, 0.0, 0.0, 0.0, 0.0, 0.0, 0.0, 0.0, 0.0, 0.0, 0.0, 0.0, 0.0, 0.0, 0.0, 0.0, 0.0, 0.0, 0.0, 0.0, 0.0, 0.0, 0.0, 0.0, 0.0, 0.0, 0.0, 0.0, 0.0, 0.0, 0.0, 0.0, 0.0, 0.0, 0.0, 0.0, 0.0, 0.0, 0.0, 0.0, 0.0, 0.0, 0.0, 0.0, 0.0, 0.0, 0.0, 0.0, 0.0, 0.0, 0.0, 0.0, 0.0, 0.0, 0.0, 0.0, 0.0, 0.0, 0.0, 0.0, 0.0, 0.0, 0.0, 0.0, 0.0, 0.0, 0.0, 0.0, 0.0, 0.0, 0.0, 0.0, 0.0, 0.0, 0.0, 0.0, 0.0, 0.0, 0.0, 0.0, 0.0, 0.0, 0.0, 0.0, 0.0, 0.0, 0.0, 0.0, 0.0, 0.0, 0.0, 0.0, 0.0, 0.0, 0.0, 0.0, 0.0, 0.0, 0.0, 0.0, 0.0, 0.0, 0.0, 0.0, 0.0, 0.0, 0.0, 0.0, 0.0, 0.0, 0.0, 0.0, 0.0, 0.0, 0.0, 0.0, 0.0, 0.0, 0.0, 0.0, 0.0, 0.0, 0.0, 0.0, 0.0, 0.0, 0.0, 0.0, 0.0, 0.0, 0.0, 0.0, 0.0, 0.0, 0.0, 0.0, 0.0, 0.0, 0.0, 0.0, 0.0, 0.0, 0.0, 0.0, 0.0, 0.0, 0.0, 0.0, 0.0, 0.0, 0.0, 0.0, 0.0, 0.0, 0.0, 0.0, 0.0, 0.0, 0.0, 0.0, 0.0, 0.0, 0.0, 0.0, 0.0, 0.0, 0.0, 0.0, 0.0, 0.0, 0.0, 0.0, 0.0, 0.0, 0.0, 0.0, 0.0, 0.0, 0.0, 0.0, 0.0, 0.0, 0.0, 0.0, 0.0, 0.0, 0.0, 0.0, 0.0, 0.0, 0.0, 0.0, 0.0, 0.0, 0.0, 0.0, 0.0, 0.0, 0.0, 0.0, 0.0, 0.0, 0.0, 0.0, 0.0, 0.0, 0.0, 0.0, 0.0, 0.0, 0.0, 0.0, 0.0, 0.0, 0.0, 0.0, 0.0, 0.0, 0.0, 0.0, 0.0, 0.0, 0.0, 0.0, 0.0, 0.0, 0.0, 0.0, 0.0, 0.0, 0.0, 0.0, 0.0, 0.0, 0.0, 0.0, 0.0, 0.0, 0.0, 0.0, 0.0, 0.0, 0.0, 0.0, 0.0, 0.0, 0.0, 0.0, 0.0, 0.0, 0.0, 0.0, 0.0, 0.0, 0.0, 0.0, 0.0, 0.0, 0.0, 0.0, 0.0, 0.0, 0.0, 0.0, 0.0, 0.0, 0.0, 0.0, 0.0, 0.0])
me_circle.update()
me_roundcube = bpy.data.meshes.new('Roundcube')
me_roundcube.from_pydata([(-0.03533, -0.03533, 0.03533), (-0.01766, -0.04142, 0.04142), (1.979e-09, -0.04327, 0.04326), (0.01766, -0.04142, 0.04142), (-0.04142, -0.04142, 0.01766), (-0.02071, -0.05372, 0.02071), (1.979e-09, -0.05723, 0.02163), (0.02071, -0.05372, 0.02071), (-0.04326, -0.04327, 0.0), (-0.02163, -0.05723, 0.0), (1.979e-09, -0.06119, 0.0), (0.02163, -0.05723, 0.0), (-0.04142, -0.04142, -0.01766), (-0.02071, -0.05372, -0.02071), (1.979e-09, -0.05723, -0.02163), (0.02071, -0.05372, -0.02071), (0.03533, -0.03533, 0.03533), (0.04142, -0.01766, 0.04142), (0.04326, -7.59e-07, 0.04326), (0.04142, 0.01766, 0.04142), (0.04142, -0.04142, 0.01766), (0.05372, -0.02071, 0.02071), (0.05723, -7.59e-07, 0.02163), (0.05372, 0.02071, 0.02071), (0.04326, -0.04327, 0.0), (0.05723, -0.02163, 0.0), (0.06119, -7.59e-07, 0.0), (0.05723, 0.02163, 0.0), (0.04142, -0.04142, -0.01766), (0.05372, -0.02071, -0.02071), (0.05723, -7.59e-07, -0.02163), (0.05372, 0.02071, -0.02071), (0.03533, 0.03532, 0.03533), (0.01766, 0.04142, 0.04142), (1.979e-09, 0.04326, 0.04326), (-0.01766, 0.04142, 0.04142), (0.04142, 0.04142, 0.01766), (0.02071, 0.05372, 0.02071), (1.979e-09, 0.05723, 0.02163), (-0.02071, 0.05372, 0.02071), (0.04326, 0.04326, 0.0), (0.02163, 0.05723, 0.0), (1.979e-09, 0.06118, 0.0), (-0.02163, 0.05723, 0.0), (0.04142, 0.04142, -0.01766), (0.02071, 0.05372, -0.02071), (1.979e-09, 0.05723, -0.02163), (-0.02071, 0.05372, -0.02071), (-0.03533, 0.03532, 0.03533), (-0.04142, 0.01766, 0.04142), (-0.04326, -7.59e-07, 0.04326), (-0.04142, -0.01766, 0.04142), (-0.04142, 0.04142, 0.01766), (-0.05372, 0.02071, 0.02071), (-0.05723, -7.59e-07, 0.02163), (-0.05372, -0.02071, 0.02071), (-0.04326, 0.04326, 0.0), (-0.05723, 0.02163, 0.0), (-0.06119, -7.59e-07, 0.0), (-0.05723, -0.02163, 0.0), (-0.04142, 0.04142, -0.01766), (-0.05372, 0.02071, -0.02071), (-0.05723, -7.59e-07, -0.02163), (-0.05372, -0.02071, -0.02071), (-0.02071, 0.02071, 0.05372), (1.979e-09, 0.02163, 0.05723), (0.02071, 0.02071, 0.05372), (-0.02163, -7.59e-07, 0.05723), (1.979e-09, -7.59e-07, 0.06119), (0.02163, -7.59e-07, 0.05723), (-0.02071, -0.02071, 0.05372), (1.979e-09, -0.02163, 0.05723), (0.02071, -0.02071, 0.05372), (-0.03533, -0.03533, -0.03533), (-0.01766, -0.04142, -0.04142), (1.979e-09, -0.04327, -0.04326), (0.01766, -0.04142, -0.04142), (0.03533, -0.03533, -0.03533), (-0.04142, -0.01766, -0.04142), (-0.02071, -0.02071, -0.05372), (1.979e-09, -0.02163, -0.05723), (0.02071, -0.02071, -0.05372), (0.04142, -0.01766, -0.04142), (-0.04326, -7.59e-07, -0.04326), (-0.02163, -7.59e-07, -0.05723), (1.979e-09, -7.59e-07, -0.06119), (0.02163, -7.59e-07, -0.05723), (0.04326, -7.59e-07, -0.04326), (-0.04142, 0.01766, -0.04142), (-0.02071, 0.02071, -0.05372), (1.979e-09, 0.02163, -0.05723), (0.02071, 0.02071, -0.05372), (0.04142, 0.01766, -0.04142), (-0.03533, 0.03532, -0.03533), (-0.01766, 0.04142, -0.04142), (1.979e-09, 0.04326, -0.04326), (0.01766, 0.04142, -0.04142), (0.03533, 0.03532, -0.03533)], [], [(0, 1, 5, 4), (1, 2, 6, 5), (2, 3, 7, 6), (3, 16, 20, 7), (4, 5, 9, 8), (5, 6, 10, 9), (6, 7, 11, 10), (7, 20, 24, 11), (8, 9, 13, 12), (9, 10, 14, 13), (10, 11, 15, 14), (11, 24, 28, 15), (12, 13, 74, 73), (13, 14, 75, 74), (14, 15, 76, 75), (15, 28, 77, 76), (16, 17, 21, 20), (17, 18, 22, 21), (18, 19, 23, 22), (19, 32, 36, 23), (20, 21, 25, 24), (21, 22, 26, 25), (22, 23, 27, 26), (23, 36, 40, 27), (24, 25, 29, 28), (25, 26, 30, 29), (26, 27, 31, 30), (27, 40, 44, 31), (28, 29, 82, 77), (29, 30, 87, 82), (30, 31, 92, 87), (31, 44, 97, 92), (32, 33, 37, 36), (33, 34, 38, 37), (34, 35, 39, 38), (35, 48, 52, 39), (36, 37, 41, 40), (37, 38, 42, 41), (38, 39, 43, 42), (39, 52, 56, 43), (40, 41, 45, 44), (41, 42, 46, 45), (42, 43, 47, 46), (43, 56, 60, 47), (44, 45, 96, 97), (45, 46, 95, 96), (46, 47, 94, 95), (47, 60, 93, 94), (48, 49, 53, 52), (49, 50, 54, 53), (50, 51, 55, 54), (51, 0, 4, 55), (52, 53, 57, 56), (53, 54, 58, 57), (54, 55, 59, 58), (55, 4, 8, 59), (56, 57, 61, 60), (57, 58, 62, 61), (58, 59, 63, 62), (59, 8, 12, 63), (60, 61, 88, 93), (61, 62, 83, 88), (62, 63, 78, 83), (63, 12, 73, 78), (48, 35, 64, 49), (35, 34, 65, 64), (34, 33, 66, 65), (33, 32, 19, 66), (49, 64, 67, 50), (64, 65, 68, 67), (65, 66, 69, 68), (66, 19, 18, 69), (50, 67, 70, 51), (67, 68, 71, 70), (68, 69, 72, 71), (69, 18, 17, 72), (51, 70, 1, 0), (70, 71, 2, 1), (71, 72, 3, 2), (72, 17, 16, 3), (73, 74, 79, 78), (74, 75, 80, 79), (75, 76, 81, 80), (76, 77, 82, 81), (78, 79, 84, 83), (79, 80, 85, 84), (80, 81, 86, 85), (81, 82, 87, 86), (83, 84, 89, 88), (84, 85, 90, 89), (85, 86, 91, 90), (86, 87, 92, 91), (88, 89, 94, 93), (89, 90, 95, 94), (90, 91, 96, 95), (91, 92, 97, 96)])
me_roundcube.polygons.foreach_set('use_smooth', [True] * 96)
me_roundcube.update()

# ---- objects
ob_empty = bpy.data.objects.new('Empty', None)
ob_vert_001 = bpy.data.objects.new('Vert.001', me_vert_004)
ob_vert_003 = bpy.data.objects.new('Vert.003', me_vert_005)
ob_vert_005 = bpy.data.objects.new('Vert.005', me_vert_007)
ob_vert_006 = bpy.data.objects.new('Vert.006', me_vert_008)
ob_cube = bpy.data.objects.new('Cube', me_cube_001)
ob_cube_001 = bpy.data.objects.new('Cube.001', me_cube_002)
ob_circle = bpy.data.objects.new('Circle', me_circle)
ob_roundcube = bpy.data.objects.new('Roundcube', me_roundcube)

# ---- transforms, parenting, visibility, modifiers, constraints
ob_empty.location = (0.0, 0.0, 0.0)
ob_empty.rotation_euler = (1.571, -0.0, 1.571)
ob_empty.scale = (-1.0, 1.0, 1.0)
ob_empty.empty_display_type = 'IMAGE'
ob_empty.empty_display_size = 5.0
ob_empty.show_empty_image_perspective = False
ob_empty.use_empty_image_alpha = True
ob_empty.empty_image_side = 'FRONT'
ob_empty.color = (1.0, 1.0, 1.0, 0.04965)
ob_vert_001.location = (0.0, 1.129, 0.02294)
_m = ob_vert_001.modifiers.new('Screw', 'SCREW')
_m.use_merge_vertices = True
_m = ob_vert_001.modifiers.new('Subdivision', 'SUBSURF')
_m.levels = 2
ob_vert_003.location = (0.0, 0.302, 0.02294)
_m = ob_vert_003.modifiers.new('Screw', 'SCREW')
_m.use_merge_vertices = True
_m = ob_vert_003.modifiers.new('Subdivision', 'SUBSURF')
_m.levels = 2
_m = ob_vert_003.modifiers.new('boolean_Cube', 'BOOLEAN')
_m.object = ob_cube
_m.solver = 'FAST'
ob_vert_005.location = (0.0, -0.5449, 0.02294)
_m = ob_vert_005.modifiers.new('Screw', 'SCREW')
_m.use_merge_vertices = True
_m = ob_vert_005.modifiers.new('Subdivision', 'SUBSURF')
_m.levels = 2
_m = ob_vert_005.modifiers.new('boolean_Cube.001', 'BOOLEAN')
_m.object = ob_cube_001
_m.solver = 'FAST'
_m = ob_vert_005.modifiers.new('Smooth by Angle', 'NODES')
_m.node_group = ng_smooth_by_angle
_m.use_pin_to_last = True
_m.show_group_selector = False
ob_vert_006.location = (0.0, -1.315, 0.02294)
_m = ob_vert_006.modifiers.new('Screw', 'SCREW')
_m.use_merge_vertices = True
_m = ob_vert_006.modifiers.new('Subdivision', 'SUBSURF')
_m.levels = 2
ob_cube.parent = ob_vert_003
ob_cube.matrix_parent_inverse = Matrix(((1.0, -0.0, 0.0, -0.0), (-0.0, 1.0, -0.0, -0.302), (0.0, -0.0, 1.0, -0.02294), (-0.0, 0.0, -0.0, 1.0)))
ob_cube.location = (3.038e-16, 0.2447, 1.391)
ob_cube.rotation_euler = (0.9323, 1.783e-16, 8.97e-17)
ob_cube.scale = (1.0, 0.8119, 1.1)
ob_cube.hide_render = True
ob_cube.visible_camera = False
ob_cube.visible_diffuse = False
ob_cube.visible_glossy = False
ob_cube.visible_transmission = False
ob_cube.visible_volume_scatter = False
ob_cube.visible_shadow = False
ob_cube.display_type = 'BOUNDS'
ob_cube_001.parent = ob_vert_005
ob_cube_001.matrix_parent_inverse = Matrix(((1.0, -0.0, -0.0, -0.0), (-0.0, 1.0, 0.0, 1.312), (-0.0, -0.0, 1.0, -0.02294), (-0.0, 0.0, -0.0, 1.0)))
ob_cube_001.location = (0.0, -1.312, 1.14)
ob_cube_001.hide_render = True
ob_cube_001.visible_camera = False
ob_cube_001.visible_diffuse = False
ob_cube_001.visible_glossy = False
ob_cube_001.visible_transmission = False
ob_cube_001.visible_volume_scatter = False
ob_cube_001.visible_shadow = False
ob_cube_001.display_type = 'BOUNDS'
_m = ob_cube_001.modifiers.new('Smooth by Angle', 'NODES')
_m.node_group = ng_smooth_by_angle
_m.use_pin_to_last = True
_m.show_group_selector = False
ob_circle.location = (0.0, 1.129, 1.254)
_m = ob_circle.modifiers.new('Subdivision', 'SUBSURF')
_m.levels = 2
ob_roundcube.location = (-2.133e-08, 1.129, 1.643)

# ---- collection membership
col_collection.objects.link(ob_empty)
col_collection.objects.link(ob_vert_001)
col_collection.objects.link(ob_vert_003)
col_collection.objects.link(ob_vert_005)
col_collection.objects.link(ob_vert_006)
col_collection.objects.link(ob_cube)
col_collection.objects.link(ob_cube_001)
col_collection.objects.link(ob_circle)
col_collection.objects.link(ob_roundcube)
col_boolean_cutters.objects.link(ob_cube)
col_boolean_cutters.objects.link(ob_cube_001)

# ---- scene / render settings (as saved in the file)
scene.frame_start = 1; scene.frame_end = 250; scene.frame_set(51)
scene.render.engine = 'BLENDER_EEVEE_NEXT'
bpy.context.view_layer.update()

# ---- added for rendering (the .blend has no active camera and no usable light): camera, sun
cam_auto = bpy.data.cameras.new('AutoCamera')
cam_auto.lens = 50.0
cam_auto.sensor_width = 36.0
cam_auto.clip_end = 1000.0
ob_auto_camera = bpy.data.objects.new('AutoCamera', cam_auto)
scene.collection.objects.link(ob_auto_camera)
ob_auto_camera.location = (3.33814, -4.05501, 3.53523)
ob_auto_camera.rotation_euler = (1.09748, -7.21219e-08, 0.694738)
scene.camera = ob_auto_camera
light_auto_sun = bpy.data.lights.new('AutoSun', 'SUN')
light_auto_sun.energy = 3.0
light_auto_sun.angle = 0.0523599
ob_auto_sun = bpy.data.objects.new('AutoSun', light_auto_sun)
scene.collection.objects.link(ob_auto_sun)
ob_auto_sun.rotation_euler = (0.872665, 0.174533, 0.523599)
bpy.context.view_layer.update()

